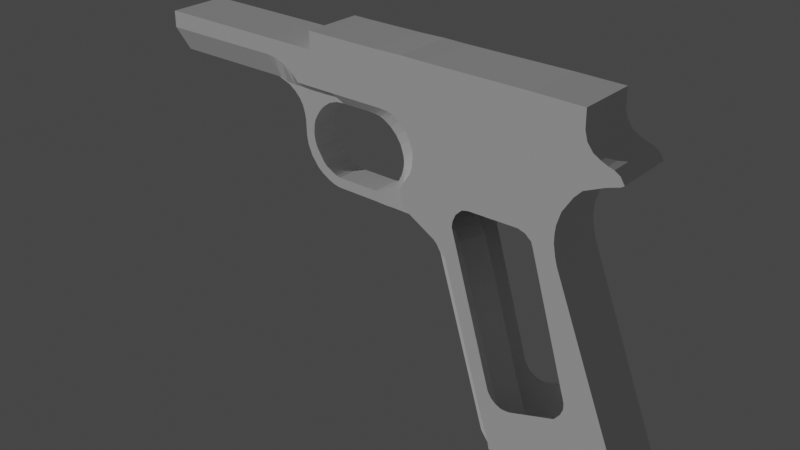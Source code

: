 # Source: 1911A1framesized.blend  (saved by Blender 2.82.7; exported with 4.5.12 LTS)
import bpy
from mathutils import Matrix  # noqa: F401  (used for matrix-valued properties, if any)

bpy.ops.wm.read_factory_settings(use_empty=True)
scene = bpy.context.scene
scene.name = 'Scene'

# ---- collections
col_collection = bpy.data.collections.new('Collection'); scene.collection.children.link(col_collection)

# ---- world
world_world = bpy.data.worlds.new('World'); scene.world = world_world
world_world.use_nodes = True; world_world.node_tree.nodes.clear()
_N = world_world.node_tree.nodes; _L = world_world.node_tree.links
n0 = _N.new('ShaderNodeOutputWorld'); n0.name = 'World Output'; n0.location = (300, 300)
n1 = _N.new('ShaderNodeBackground'); n1.name = 'Background'; n1.location = (10, 300)
n1.inputs[0].default_value = (0.05088, 0.05088, 0.05088, 1.0)
_L.new(n1.outputs[0], n0.inputs[0])
n0.is_active_output = True
world_world.color = (0.05088, 0.05088, 0.05088)
world_world.use_sun_shadow = False
world_world.sun_shadow_jitter_overblur = 0.0

# ---- lights
light_sun = bpy.data.lights.new('Sun', 'SUN')
light_sun.transmission_factor = 0.0
light_sun.energy = 1.0
light_sun.shadow_soft_size = 0.125

# ---- meshes
me_cube_001 = bpy.data.meshes.new('Cube.001')
me_cube_001.from_pydata([(-1.4, 0.7693, -1.4), (-2.77, 0.7693, 3.034), (-1.4, -0.7774, -1.4), (-2.77, -0.7774, 3.034), (1.998, 0.7693, -0.9206), (0.1038, 0.7693, 3.879), (1.998, -0.7774, -0.9206), (0.1038, -0.7774, 3.879), (-2.853, 0.7693, 3.312), (-2.853, -0.7774, 3.312), (0.05249, 0.7693, 4.075), (0.05249, -0.7774, 4.075), (-2.933, 0.7693, 3.618), (-2.933, -0.7774, 3.618), (-0.001128, 0.7693, 4.365), (-0.001128, -0.7774, 4.365), (-3.447, 0.7693, 3.812), (-3.447, -0.7774, 3.812), (-0.1123, 0.7693, 4.703), (-0.1123, -0.7774, 4.703), (-3.198, 0.7693, 4.173), (-3.198, -0.7774, 4.173), (-0.1963, 0.7693, 5.023), (-0.1963, -0.7774, 5.023), (-3.226, 0.7693, 4.422), (-3.226, -0.7774, 4.422), (-0.2383, 0.7693, 5.281), (-0.2383, -0.7774, 5.281), (-3.46, 0.7693, 4.645), (-3.46, -0.7774, 4.645), (-0.3721, 0.7693, 5.531), (-0.3721, -0.7774, 5.531), (-3.593, 0.7693, 5.076), (-3.593, -0.7774, 5.076), (-0.4919, 0.7693, 5.818), (-0.4919, -0.7774, 5.818), (-3.714, 0.7693, 5.275), (-3.714, -0.7774, 5.275), (-0.5504, 0.7693, 6.508), (-0.5504, -0.7774, 6.508), (0.001262, 0.7693, 4.596), (0.001262, -0.7774, 4.596), (0.02124, 0.7693, 4.786), (0.02124, -0.7774, 4.786), (0.1211, 0.7693, 5.12), (0.1211, -0.7774, 5.12), (0.3705, 0.7693, 5.514), (0.3705, -0.7774, 5.514), (0.5629, 0.7693, 5.719), (0.5629, -0.7774, 5.719), (1.069, 0.7693, 5.941), (1.069, -0.7774, 5.941), (0.722, 0.7693, 6.571), (0.722, -0.7774, 6.571), (1.162, 0.7693, 5.97), (1.162, -0.7774, 5.97), (0.9025, 0.7693, 6.464), (0.9025, -0.7774, 6.464), (1.275, 0.7693, 6.006), (1.275, -0.7774, 6.006), (1.067, 0.7693, 6.391), (1.067, -0.7774, 6.391), (1.373, 0.7693, 6.035), (1.373, -0.7774, 6.035), (1.209, 0.7693, 6.348), (1.209, -0.7774, 6.348), (-2.904, 0.7693, 3.221), (-2.904, -0.7774, 3.221), (-3.103, 0.7693, 3.412), (-3.103, -0.7774, 3.412), (-3.928, 0.7693, 3.888), (-3.928, -0.7774, 3.888), (-4.048, 0.7693, 4.058), (-4.048, -0.7774, 4.058), (-4.08, 0.7693, 4.316), (-4.08, -0.7774, 4.316), (-3.997, 0.7693, 4.515), (-3.997, -0.7774, 4.515), (-3.824, 0.7693, 4.773), (-3.824, -0.7774, 4.773), (-3.777, 0.7693, 4.854), (-3.777, -0.7774, 4.854), (-3.736, 0.7693, 5.009), (-3.736, -0.7774, 5.009), (-3.731, 0.7693, 5.388), (-3.731, -0.7774, 5.388), (-0.6774, 0.7693, 6.867), (-0.6774, -0.7774, 6.867), (0.5769, 0.7693, 6.764), (0.5769, -0.7774, 6.764), (-0.7199, -0.7774, 7.468), (-0.7199, 0.7693, 7.468), (0.5141, -0.7774, 7.005), (0.5141, 0.7693, 7.005), (-3.731, 0.7693, 5.388), (-3.731, -0.7774, 5.388), (-0.7147, -0.7774, 7.032), (-0.7147, 0.7693, 7.032), (-3.485, -0.7774, 7.052), (-3.485, 0.7693, 7.052), (-3.486, 0.7693, 7.016), (-3.486, -0.7774, 7.016), (-0.7153, 0.7693, 6.996), (-0.7153, -0.7774, 6.996), (0.5188, 0.7693, 6.975), (0.5188, -0.7774, 6.975), (-3.464, 0.7693, 7.262), (-3.464, -0.7774, 7.262), (-0.7182, 0.7693, 7.246), (-0.7182, -0.7774, 7.246), (0.509, 0.7693, 7.241), (0.509, -0.7774, 7.241), (-3.472, 0.7693, 7.461), (-3.472, -0.7774, 7.461), (0.5091, -0.7774, 7.259), (0.5091, 0.7693, 7.259), (-3.739, -0.7774, 7.27), (-3.739, 0.7693, 7.27), (-0.7177, -0.7774, 7.268), (-0.7177, 0.7693, 7.268), (-3.463, -0.7774, 7.298), (-3.463, 0.7693, 7.298), (-0.7191, 0.7693, 7.444), (-0.7191, -0.7774, 7.444), (-3.737, -0.7774, 6.593), (-3.737, 0.7693, 6.593), (0.5074, 0.7693, 7.426), (0.5074, -0.7774, 7.426), (0.5067, -0.7774, 7.445), (0.5067, 0.7693, 7.445), (-3.737, 0.7693, 7.238), (-3.737, -0.7774, 7.238), (-0.7199, -0.7774, 7.468), (-0.7199, 0.7693, 7.468), (-3.472, -0.7774, 7.482), (-3.472, 0.7693, 7.482), (0.5067, 0.7693, 7.445), (0.5067, -0.7774, 7.445), (-3.936, -0.7774, 5.806), (-3.936, 0.7693, 5.806), (-0.7199, 0.7693, 7.468), (-0.7199, -0.7774, 7.468), (0.5067, 0.7693, 7.445), (0.5067, -0.7774, 7.445), (1.455, 0.7693, 6.089), (1.455, -0.7774, 6.089), (1.35, 0.7693, 6.258), (1.35, -0.7774, 6.258), (-3.811, 0.7693, 5.613), (-3.811, -0.7774, 5.613), (-3.576, -0.7774, 7.185), (-3.576, 0.7693, 7.185), (-3.504, 0.7693, 6.599), (-3.504, -0.7774, 6.599), (-3.57, 0.7693, 7.262), (-3.57, -0.7774, 7.262), (-4.101, 0.7693, 5.967), (-4.101, -0.7774, 5.967), (-3.578, 0.7693, 7.463), (-3.578, -0.7774, 7.463), (-3.57, -0.7774, 7.299), (-3.57, 0.7693, 7.299), (-3.88, -0.7774, 7.177), (-3.88, 0.7693, 7.177), (-3.942, 0.7693, 6.59), (-3.942, -0.7774, 6.59), (-3.578, -0.7774, 7.484), (-3.578, 0.7693, 7.484), (-3.886, 0.7693, 7.268), (-3.886, -0.7774, 7.268), (-4.299, 0.7693, 6.09), (-4.299, -0.7774, 6.09), (-3.728, 0.7693, 7.467), (-3.728, -0.7774, 7.467), (-4.059, -0.7774, 7.267), (-4.059, 0.7693, 7.267), (-3.739, -0.7774, 7.306), (-3.739, 0.7693, 7.306), (-3.953, -0.7774, 7.016), (-3.953, 0.7693, 7.016), (-3.953, 0.7693, 7.051), (-3.953, -0.7774, 7.051), (-3.728, -0.7774, 7.488), (-3.728, 0.7693, 7.488), (-4.299, -0.7774, 6.09), (-4.299, 0.7693, 6.09), (-3.894, 0.7693, 7.471), (-3.894, -0.7774, 7.471), (-4.467, 0.7693, 7.298), (-4.467, -0.7774, 7.298), (-3.885, -0.7774, 7.304), (-3.885, 0.7693, 7.304), (-4.473, -0.7774, 7.469), (-4.473, 0.7693, 7.469), (-3.894, -0.7774, 7.492), (-3.894, 0.7693, 7.492), (-4.065, 0.7693, 7.475), (-4.065, -0.7774, 7.475), (-4.059, -0.7774, 7.304), (-4.059, 0.7693, 7.304), (-4.065, -0.7774, 7.496), (-4.065, 0.7693, 7.496), (-4.583, 0.7693, 6.148), (-4.583, -0.7774, 6.148), (-4.473, -0.7774, 7.042), (-4.473, 0.7693, 7.042), (-4.474, 0.7693, 7.007), (-4.474, -0.7774, 7.007), (-4.468, 0.7693, 7.261), (-4.468, -0.7774, 7.261), (-4.583, -0.7774, 6.148), (-4.583, 0.7693, 6.148), (-4.42, 0.7693, 6.13), (-4.42, -0.7774, 6.13), (-4.233, -0.7774, 7.265), (-4.233, 0.7693, 7.265), (-4.239, -0.7774, 7.01), (-4.239, 0.7693, 7.01), (-4.239, 0.7693, 7.045), (-4.239, -0.7774, 7.045), (-4.42, -0.7774, 6.13), (-4.42, 0.7693, 6.13), (-4.75, 0.7693, 6.152), (-4.75, -0.7774, 6.152), (-4.738, -0.7774, 7.257), (-4.738, 0.7693, 7.257), (-4.744, -0.7774, 7.003), (-4.744, 0.7693, 7.003), (-4.744, 0.7693, 7.038), (-4.744, -0.7774, 7.038), (-4.239, 0.7693, 7.472), (-4.239, -0.7774, 7.472), (-4.233, -0.7774, 7.301), (-4.233, 0.7693, 7.301), (-4.239, -0.7774, 7.493), (-4.239, 0.7693, 7.493), (-4.75, -0.7774, 6.152), (-4.75, 0.7693, 6.152), (-5.833, 0.7693, 7.3), (-5.833, -0.7774, 7.3), (-5.839, -0.7774, 7.472), (-5.839, 0.7693, 7.472), (-6.104, 0.7693, 7.302), (-6.104, -0.7774, 7.302), (-6.11, -0.7774, 7.473), (-6.11, 0.7693, 7.473), (-6.743, 0.7693, 7.311), (-6.743, -0.7774, 7.311), (-4.744, 0.7693, 7.465), (-4.744, -0.7774, 7.465), (-4.738, -0.7774, 7.294), (-4.738, 0.7693, 7.294), (-4.473, -0.7774, 7.49), (-4.473, 0.7693, 7.49), (-4.744, -0.7774, 7.486), (-4.744, 0.7693, 7.486), (-6.749, -0.7774, 7.482), (-6.749, 0.7693, 7.482), (-5.844, 0.7693, 6.159), (-5.844, -0.7774, 6.159), (-5.838, -0.7774, 7.045), (-5.838, 0.7693, 7.045), (-5.839, 0.7693, 7.009), (-5.839, -0.7774, 7.009), (-5.833, 0.7693, 7.264), (-5.833, -0.7774, 7.264), (-5.844, -0.7774, 6.159), (-5.844, 0.7693, 6.159), (-5.694, 0.7693, 6.158), (-5.694, -0.7774, 6.158), (-5.683, -0.7774, 7.263), (-5.683, 0.7693, 7.263), (-5.689, -0.7774, 7.008), (-5.689, 0.7693, 7.008), (-5.688, 0.7693, 7.044), (-5.688, -0.7774, 7.044), (-5.694, -0.7774, 6.158), (-5.694, 0.7693, 6.158), (-5.991, 0.7693, 6.16), (-5.991, -0.7774, 6.16), (-5.98, -0.7774, 7.265), (-5.98, 0.7693, 7.265), (-5.986, -0.7774, 7.01), (-5.986, 0.7693, 7.01), (-5.985, 0.7693, 7.046), (-5.985, -0.7774, 7.046), (-5.689, 0.7693, 7.471), (-5.689, -0.7774, 7.471), (-5.682, -0.7774, 7.3), (-5.682, 0.7693, 7.3), (-5.688, -0.7774, 7.492), (-5.688, 0.7693, 7.492), (-5.991, -0.7774, 6.16), (-5.991, 0.7693, 6.16), (-6.256, 0.7693, 6.162), (-6.256, -0.7774, 6.162), (-6.244, -0.7774, 7.267), (-6.244, 0.7693, 7.267), (-6.251, -0.7774, 7.012), (-6.251, 0.7693, 7.012), (-6.25, 0.7693, 7.047), (-6.25, -0.7774, 7.047), (-5.986, 0.7693, 7.473), (-5.986, -0.7774, 7.473), (-5.979, -0.7774, 7.301), (-5.979, 0.7693, 7.301), (-5.839, -0.7774, 7.493), (-5.839, 0.7693, 7.493), (-6.116, 0.7693, 6.161), (-6.116, -0.7774, 6.161), (-6.11, -0.7774, 7.046), (-6.11, 0.7693, 7.046), (-6.111, 0.7693, 7.011), (-6.111, -0.7774, 7.011), (-6.104, 0.7693, 7.266), (-6.104, -0.7774, 7.266), (-6.116, -0.7774, 6.161), (-6.116, 0.7693, 6.161), (-5.986, -0.7774, 7.494), (-5.986, 0.7693, 7.494), (-6.256, -0.7774, 6.162), (-6.256, 0.7693, 6.162), (-7.165, 0.7693, 6.167), (-7.165, -0.7774, 6.167), (-7.16, -0.7774, 7.017), (-7.16, 0.7693, 7.017), (-7.159, 0.7693, 7.053), (-7.159, -0.7774, 7.053), (-6.25, 0.7693, 7.474), (-6.25, -0.7774, 7.474), (-6.244, -0.7774, 7.303), (-6.244, 0.7693, 7.303), (-6.11, -0.7774, 7.494), (-6.11, 0.7693, 7.494), (-6.729, 0.7693, 6.164), (-6.729, -0.7774, 6.164), (-6.749, -0.7774, 7.055), (-6.749, 0.7693, 7.055), (-6.749, 0.7693, 7.019), (-6.749, -0.7774, 7.019), (-6.743, 0.7693, 7.274), (-6.743, -0.7774, 7.274), (-6.729, -0.7774, 6.164), (-6.729, 0.7693, 6.164), (-6.25, -0.7774, 7.495), (-6.25, 0.7693, 7.495), (-7.165, -0.7774, 6.167), (-7.165, 0.7693, 6.167), (-7.656, 0.7693, 6.531), (-7.656, -0.7774, 6.531), (-7.648, -0.7774, 7.021), (-7.648, 0.7693, 7.021), (-7.647, 0.7693, 7.056), (-7.647, -0.7774, 7.056), (-6.749, -0.7774, 7.503), (-6.749, 0.7693, 7.503), (-11.44, -0.7774, 7.056), (-11.44, 0.7693, 7.056), (-7.38, 0.7693, 6.382), (-7.38, -0.7774, 6.382), (-7.37, -0.7774, 7.054), (-7.37, 0.7693, 7.054), (-7.371, 0.7693, 7.019), (-7.371, -0.7774, 7.019), (-7.38, -0.7774, 6.382), (-7.38, 0.7693, 6.382), (-7.656, -0.7774, 6.531), (-7.656, 0.7693, 6.531), (-8.14, 0.7693, 6.652), (-8.14, -0.7774, 6.652), (-8.134, -0.7774, 7.024), (-8.134, 0.7693, 7.024), (-8.133, 0.7693, 7.059), (-8.133, -0.7774, 7.059), (-11.44, -0.7774, 7.056), (-11.44, 0.7693, 7.056), (-7.92, 0.7693, 6.625), (-7.92, -0.7774, 6.625), (-7.924, -0.7774, 7.058), (-7.924, 0.7693, 7.058), (-7.925, 0.7693, 7.022), (-7.925, -0.7774, 7.022), (-7.92, -0.7774, 6.625), (-7.92, 0.7693, 6.625), (-8.14, -0.7774, 6.652), (-8.14, 0.7693, 6.652), (-11.43, 0.7693, 7.092), (-11.43, -0.7774, 7.092), (-11.44, -0.7774, 6.664), (-11.44, 0.7693, 6.664), (-11.44, 0.7693, 6.664), (-11.44, -0.7774, 6.664), (-11.43, -0.7774, 7.092), (-11.43, 0.7693, 7.092), (-11.44, 0.7693, 7.056), (-11.44, -0.7774, 7.056), (-11.44, -0.7774, 6.664), (-11.44, 0.7693, 6.664), (-11.43, 0.7693, 7.092), (-11.43, -0.7774, 7.092), (-3.208, 0.3676, 2.877), (-1.874, 0.3676, -1.506), (-3.372, 0.7693, 6.474), (-3.731, 0.7693, 5.388), (-3.731, -0.7774, 5.388), (-3.372, -0.7774, 6.474), (-1.874, -0.3756, -1.506), (-3.208, -0.3756, 2.877), (-4.305, 0.3676, 4.96), (-4.305, -0.3756, 4.96), (-3.393, 0.3676, 3.165), (-3.393, -0.3756, 3.165), (-3.624, 0.3676, 3.37), (-3.624, -0.3756, 3.37), (-4.021, 0.3676, 3.655), (-4.021, -0.3756, 3.655), (-4.235, 0.3676, 3.913), (-4.235, -0.3756, 3.913), (-4.308, 0.3676, 4.156), (-4.308, -0.3756, 4.156), (-4.313, 0.3676, 4.299), (-4.313, -0.3756, 4.299), (-4.274, 0.3676, 4.452), (-4.274, -0.3756, 4.452), (-4.298, 0.3676, 4.715), (-4.298, -0.3756, 4.715), (-4.291, 0.3676, 4.826), (-4.291, -0.3756, 4.826), (-4.339, 0.3676, 5.073), (-4.339, -0.3756, 5.073), (-4.339, 0.3676, 5.073), (-4.339, -0.3756, 5.073), (-4.519, -0.3756, 5.419), (-4.519, 0.3676, 5.419), (-4.519, -0.3756, 5.419), (-4.519, 0.3676, 5.419), (-4.392, 0.3676, 5.226), (-4.392, -0.3756, 5.226), (-4.392, 0.3676, 5.226), (-4.392, -0.3756, 5.226), (-4.677, 0.3676, 5.575), (-4.677, -0.3756, 5.575), (-4.677, 0.3676, 5.575), (-4.677, -0.3756, 5.575), (-4.858, 0.3676, 5.692), (-4.858, -0.3756, 5.692), (-4.858, -0.3756, 5.692), (-4.858, 0.3676, 5.692), (-4.858, -0.3756, 5.692), (-4.858, 0.3676, 5.692), (-5.157, 0.3676, 5.781), (-5.157, -0.3756, 5.781), (-5.157, 0.3676, 5.781), (-5.157, -0.3756, 5.781), (-5.157, -0.3756, 5.781), (-5.157, 0.3676, 5.781), (-4.992, 0.3676, 5.753), (-4.992, -0.3756, 5.753), (-4.992, -0.3756, 5.753), (-4.992, 0.3676, 5.753), (-4.992, -0.3756, 5.753), (-4.992, 0.3676, 5.753), (-5.324, 0.3676, 5.788), (-5.324, -0.3756, 5.788), (-5.324, -0.3756, 5.788), (-5.324, 0.3676, 5.788), (-5.324, -0.3756, 5.788), (-5.324, 0.3676, 5.788), (-5.842, 0.3676, 5.789), (-5.842, -0.3756, 5.789), (-5.842, 0.3676, 5.789), (-5.842, -0.3756, 5.789), (-5.842, -0.3756, 5.789), (-5.842, 0.3676, 5.789), (-5.692, 0.3676, 5.788), (-5.692, -0.3756, 5.788), (-5.692, -0.3756, 5.788), (-5.692, 0.3676, 5.788), (-5.692, -0.3756, 5.788), (-5.692, 0.3676, 5.788), (-5.989, 0.3676, 5.79), (-5.989, -0.3756, 5.79), (-5.989, -0.3756, 5.79), (-5.989, 0.3676, 5.79), (-5.989, -0.3756, 5.79), (-5.989, 0.3676, 5.79), (-6.339, 0.3676, 5.895), (-6.339, -0.3756, 5.895), (-6.339, -0.3756, 5.895), (-6.339, 0.3676, 5.895), (-6.114, 0.3676, 5.79), (-6.114, -0.3756, 5.79), (-6.114, 0.3676, 5.79), (-6.114, -0.3756, 5.79), (-6.114, -0.3756, 5.79), (-6.114, 0.3676, 5.79), (-6.339, -0.3756, 5.895), (-6.339, 0.3676, 5.895), (-7.166, 0.3676, 5.879), (-7.166, -0.3756, 5.879), (-7.166, -0.3756, 5.879), (-7.166, 0.3676, 5.879), (-6.735, 0.3676, 5.879), (-6.735, -0.3756, 5.879), (-6.735, 0.3676, 5.879), (-6.735, -0.3756, 5.879), (-6.735, -0.3756, 5.879), (-6.735, 0.3676, 5.879), (-7.166, -0.3756, 5.879), (-7.166, 0.3676, 5.879), (-7.652, 0.3676, 5.889), (-7.652, -0.3756, 5.889), (-7.652, -0.3756, 5.889), (-7.652, 0.3676, 5.889), (-7.392, 0.3676, 5.89), (-7.392, -0.3756, 5.89), (-7.392, 0.3676, 5.89), (-7.392, -0.3756, 5.89), (-7.392, -0.3756, 5.89), (-7.392, 0.3676, 5.89), (-7.652, -0.3756, 5.889), (-7.652, 0.3676, 5.889), (-8.135, 0.3676, 5.983), (-8.135, -0.3756, 5.983), (-8.135, -0.3756, 5.983), (-8.135, 0.3676, 5.983), (-7.929, 0.3676, 5.903), (-7.929, -0.3756, 5.903), (-7.929, 0.3676, 5.903), (-7.929, -0.3756, 5.903), (-7.929, -0.3756, 5.903), (-7.929, 0.3676, 5.903), (-8.135, -0.3756, 5.983), (-8.135, 0.3676, 5.983), (-11.44, -0.3756, 5.995), (-11.44, 0.3676, 5.995), (-11.44, 0.3676, 5.995), (-11.44, -0.3756, 5.995), (-11.44, 0.3676, 5.995), (-11.44, -0.3756, 5.995), (-11.44, -0.3756, 5.995), (-11.44, 0.3676, 5.995), (-4.339, 0.3676, 5.073), (-4.339, -0.3756, 5.073), (-1.386, 0.7693, -1.48), (-1.386, -0.7774, -1.48), (1.977, 0.7693, -1.013), (1.977, -0.7774, -1.013), (-1.732, 0.3676, -1.487), (-1.732, -0.3756, -1.487), (-1.368, 0.7693, -1.58), (-1.368, -0.7774, -1.58), (1.906, 0.7693, -1.11), (1.906, -0.7774, -1.11), (-1.672, 0.3676, -1.628), (-1.672, -0.3756, -1.628), (-3.624, 0.3676, 3.37), (-3.624, -0.3756, 3.37), (-4.021, 0.3676, 3.655), (-4.021, -0.3756, 3.655), (-4.235, 0.3676, 3.913), (-4.235, -0.3756, 3.913), (-4.308, 0.3676, 4.156), (-4.308, -0.3756, 4.156), (-4.313, 0.3676, 4.299), (-4.313, -0.3756, 4.299), (-4.274, 0.3676, 4.452), (-4.274, -0.3756, 4.452), (-4.298, 0.3676, 4.715), (-4.298, -0.3756, 4.715), (-3.863, 0.3676, 3.489), (-3.863, -0.3756, 3.489), (-4.15, 0.3676, 3.658), (-4.15, -0.3756, 3.658), (-4.474, -0.3756, 4.091), (-4.474, 0.3676, 4.091), (-4.25, -0.3756, 3.661), (-4.25, 0.3676, 3.661), (-4.038, -0.3756, 3.56), (-4.038, 0.3676, 3.56), (-4.413, 0.3676, 4.168), (-4.413, -0.3756, 4.168), (-4.354, 0.3676, 4.5), (-4.354, -0.3756, 4.5), (-4.462, 0.3676, 4.274), (-4.462, -0.3756, 4.274), (-4.585, -0.3756, 3.98), (-4.585, 0.3676, 3.98), (-4.412, -0.3756, 3.648), (-4.412, 0.3676, 3.648), (-4.227, -0.3756, 3.563), (-4.227, 0.3676, 3.563), (-4.56, 0.3676, 4.152), (-4.56, -0.3756, 4.152), (-4.759, -0.3756, 3.868), (-4.759, 0.3676, 3.868), (-4.73, -0.3756, 3.651), (-4.73, 0.3676, 3.651), (-4.587, -0.3756, 3.569), (-4.587, 0.3676, 3.569), (-4.702, 0.3676, 4.022), (-4.702, -0.3756, 4.022), (-4.896, -0.3756, 3.784), (-4.896, 0.3676, 3.784), (-4.855, -0.3756, 3.647), (-4.855, 0.3676, 3.647), (-4.832, -0.3756, 3.562), (-4.832, 0.3676, 3.562), (-4.905, 0.3676, 3.895), (-4.905, -0.3756, 3.895), (-5.09, -0.3756, 3.756), (-5.09, 0.3676, 3.756), (-5.088, -0.3756, 3.658), (-5.088, 0.3676, 3.658), (-5.11, -0.3756, 3.575), (-5.11, 0.3676, 3.575), (-5.152, 0.3676, 3.842), (-5.152, -0.3756, 3.842), (-6.292, -0.3756, 3.755), (-6.292, 0.3676, 3.755), (-6.274, -0.3756, 3.667), (-6.274, 0.3676, 3.667), (-6.273, -0.3756, 3.585), (-6.273, 0.3676, 3.585), (-6.293, 0.3676, 3.848), (-6.293, -0.3756, 3.848), (-6.4, -0.3756, 3.778), (-6.4, 0.3676, 3.778), (-6.389, -0.3756, 3.683), (-6.389, 0.3676, 3.683), (-6.363, -0.3756, 3.594), (-6.363, 0.3676, 3.594), (-6.402, 0.3676, 3.873), (-6.402, -0.3756, 3.873), (-6.489, -0.3756, 3.814), (-6.489, 0.3676, 3.814), (-6.476, -0.3756, 3.715), (-6.476, 0.3676, 3.715), (-6.493, -0.3756, 3.625), (-6.493, 0.3676, 3.625), (-6.484, 0.3676, 3.909), (-6.484, -0.3756, 3.909), (-6.603, -0.3756, 3.875), (-6.603, 0.3676, 3.875), (-6.602, -0.3756, 3.765), (-6.602, 0.3676, 3.765), (-6.635, -0.3756, 3.685), (-6.635, 0.3676, 3.685), (-6.594, 0.3676, 3.968), (-6.594, -0.3756, 3.968), (-6.603, -0.3756, 3.875), (-6.603, 0.3676, 3.875), (-6.602, -0.3756, 3.765), (-6.602, 0.3676, 3.765), (-6.635, -0.3756, 3.685), (-6.635, 0.3676, 3.685), (-6.594, 0.3676, 3.968), (-6.594, -0.3756, 3.968), (-6.745, -0.3756, 3.958), (-6.745, 0.3676, 3.958), (-6.775, -0.3756, 3.862), (-6.775, 0.3676, 3.862), (-6.84, -0.3756, 3.8), (-6.84, 0.3676, 3.8), (-6.709, 0.3676, 4.029), (-6.709, -0.3756, 4.029), (-6.877, -0.3756, 4.068), (-6.877, 0.3676, 4.068), (-6.942, -0.3756, 3.997), (-6.942, 0.3676, 3.997), (-6.998, -0.3756, 3.93), (-6.998, 0.3676, 3.93), (-6.804, 0.3676, 4.124), (-6.804, -0.3756, 4.124), (-7.072, -0.3756, 4.344), (-7.072, 0.3676, 4.344), (-7.122, -0.3756, 4.238), (-7.122, 0.3676, 4.238), (-7.188, -0.3756, 4.18), (-7.188, 0.3676, 4.18), (-7.01, 0.3676, 4.445), (-7.01, -0.3756, 4.445), (-7.138, -0.3756, 4.52), (-7.138, 0.3676, 4.52), (-7.208, -0.3756, 4.443), (-7.208, 0.3676, 4.443), (-7.3, -0.3756, 4.437), (-7.3, 0.3676, 4.437), (-7.066, 0.3676, 4.591), (-7.066, -0.3756, 4.591), (-7.181, -0.3756, 4.785), (-7.181, 0.3676, 4.785), (-7.263, -0.3756, 4.705), (-7.263, 0.3676, 4.705), (-7.341, -0.3756, 4.662), (-7.341, 0.3676, 4.662), (-7.095, 0.3676, 4.775), (-7.095, -0.3756, 4.775), (-7.15, -0.3756, 5.084), (-7.15, 0.3676, 5.084), (-7.259, -0.3756, 5.066), (-7.259, 0.3676, 5.066), (-7.356, -0.3756, 5.088), (-7.356, 0.3676, 5.088), (-7.08, 0.3676, 4.997), (-7.08, -0.3756, 4.997), (-7.099, -0.3756, 5.227), (-7.099, 0.3676, 5.227), (-7.272, -0.3756, 5.186), (-7.272, 0.3676, 5.186), (-7.385, -0.3756, 5.248), (-7.385, 0.3676, 5.248), (-7.045, 0.3676, 5.144), (-7.045, -0.3756, 5.144), (-7.051, -0.3756, 5.331), (-7.051, 0.3676, 5.331), (-7.296, -0.3756, 5.298), (-7.296, 0.3676, 5.298), (-7.438, -0.3756, 5.42), (-7.438, 0.3676, 5.42), (-6.947, 0.3676, 5.319), (-6.947, -0.3756, 5.319), (-6.945, -0.3756, 5.483), (-6.945, 0.3676, 5.483), (-7.339, -0.3756, 5.423), (-7.339, 0.3676, 5.423), (-7.531, -0.3756, 5.577), (-7.531, 0.3676, 5.577), (-6.854, 0.3676, 5.452), (-6.854, -0.3756, 5.452), (-6.807, -0.3756, 5.629), (-6.807, 0.3676, 5.629), (-7.419, -0.3756, 5.577), (-7.419, 0.3676, 5.577), (-7.686, -0.3756, 5.737), (-7.686, 0.3676, 5.737), (-6.739, 0.3676, 5.57), (-6.739, -0.3756, 5.57), (-6.647, -0.3756, 5.749), (-6.647, 0.3676, 5.749), (-7.498, -0.3756, 5.694), (-7.498, 0.3676, 5.694), (-7.811, -0.3756, 5.82), (-7.811, 0.3676, 5.82), (-6.551, 0.3676, 5.7), (-6.551, -0.3756, 5.7), (-6.47, -0.3756, 5.834), (-6.47, 0.3676, 5.834), (-7.646, -0.3756, 5.833), (-7.646, 0.3676, 5.833), (-7.852, -0.3756, 5.854), (-7.852, 0.3676, 5.854), (-6.331, 0.3676, 5.777), (-6.331, -0.3756, 5.777), (-6.283, -0.3756, 5.893), (-6.283, 0.3676, 5.893), (-7.754, -0.3756, 5.91), (-7.754, 0.3676, 5.91), (-8.239, -0.3756, 5.992), (-8.239, 0.3676, 5.992), (-5.894, 0.3676, 5.801), (-5.894, -0.3756, 5.801), (1.998, 0.7693, -0.9206), (0.1038, 0.7693, 3.879), (1.485, 0.7693, 0.3653), (1.485, -0.7774, 0.3654), (-1.667, 0.7693, -0.6165), (-1.667, -0.7774, -0.6165), (-2.467, -0.7774, 3.414), (-0.4521, -0.7774, 3.942), (-2.587, -0.7774, 4.03), (-1.156, -0.7774, 4.419), (-2.388, -0.7774, 3.146), (-0.3905, -0.7774, 3.734), (-2.556, -0.7774, 3.714), (-0.5437, -0.7774, 4.226), (-0.4974, -0.7774, 4.096), (-1.474, -0.7774, 0.05739), (0.5288, -0.7774, 0.6201), (0.5288, -0.7774, 0.4546), (0.4571, -0.7774, 0.2836), (0.3136, -0.7774, 0.1015), (-0.8671, -0.7774, -0.2792), (-1.066, -0.7774, -0.2902), (-1.237, -0.7774, -0.224), (-1.369, -0.7774, -0.1136), (-2.506, -0.7774, 4.217), (-2.346, -0.7774, 4.372), (-2.18, -0.7774, 4.41), (-2.605, -0.7774, 3.881), (-0.8891, -0.7774, 4.422), (-0.7016, -0.7774, 4.361), (-2.556, 0.7693, 3.714), (-2.467, 0.7693, 3.414), (-2.388, 0.7693, 3.146), (-1.156, 0.7693, 4.419), (-2.587, 0.7693, 4.03), (-1.474, 0.7693, 0.05736), (-1.369, 0.7693, -0.1138), (-1.236, 0.7693, -0.2241), (-1.066, 0.7693, -0.2904), (-0.8671, 0.7693, -0.2792), (0.3138, 0.7693, 0.1019), (-2.18, 0.7693, 4.41), (-2.346, 0.7693, 4.371), (-2.506, 0.7693, 4.218), (-0.8888, 0.7693, 4.421), (-2.605, 0.7693, 3.881), (-0.5437, 0.7693, 4.226), (-0.3905, 0.7693, 3.734), (-0.4521, 0.7693, 3.942), (0.4573, 0.7693, 0.2839), (0.5289, 0.7693, 0.4547), (0.5289, 0.7693, 0.62), (-0.4975, 0.7693, 4.096), (-0.7017, 0.7693, 4.361)], [(96, 97), (574, 575), (4, 762), (5, 763), (765, 767)], [(2, 767, 3, 772, 777, 785, 784, 783, 782, 781, 780, 779, 778, 773, 7, 765, 6), (6, 765, 7, 5, 764, 4), (0, 401, 548, 544), (7, 773, 769, 11), (10, 11, 15, 14), (5, 7, 11, 10), (13, 9, 69, 71), (1, 794, 793, 8), (33, 29, 79, 81), (1, 8, 68, 66), (8, 793, 792, 12), (11, 769, 776, 775, 15), (16, 796, 805, 804, 803, 795, 18, 22, 20), (12, 792, 807, 796, 16), (15, 775, 791, 790, 771, 19), (26, 22, 44, 46), (18, 14, 40, 42), (19, 771, 788, 787, 786, 770, 17, 21, 23), (30, 26, 46, 48), (16, 20, 74, 72), (24, 26, 30, 28), (8, 12, 70, 68), (20, 22, 26, 24), (23, 21, 25, 27), (31, 29, 33, 35), (27, 25, 29, 31), (23, 27, 47, 45), (17, 13, 71, 73), (53, 39, 87, 89), (22, 18, 42, 44), (12, 16, 72, 70), (28, 30, 34, 32), (36, 38, 86, 84), (32, 34, 38, 36), (35, 33, 37, 39), (40, 41, 43, 42), (44, 45, 47, 46), (42, 43, 45, 44), (46, 47, 49, 48), (51, 53, 57, 55), (48, 49, 51, 50), (15, 19, 43, 41), (35, 39, 53, 51), (31, 35, 51, 49), (19, 23, 45, 43), (38, 34, 50, 52), (34, 30, 48, 50), (14, 15, 41, 40), (27, 31, 49, 47), (55, 57, 61, 59), (50, 51, 55, 54), (52, 50, 54, 56), (53, 52, 56, 57), (60, 58, 62, 64), (54, 55, 59, 58), (56, 54, 58, 60), (57, 56, 60, 61), (64, 62, 144, 146), (61, 60, 64, 65), (59, 61, 65, 63), (58, 59, 63, 62), (21, 17, 73, 75), (24, 28, 78, 76), (20, 24, 76, 74), (29, 25, 77, 79), (25, 21, 75, 77), (32, 36, 82, 80), (28, 32, 80, 78), (37, 33, 81, 83), (9, 3, 67, 69), (136, 137, 143, 142), (132, 134, 135, 133), (39, 37, 85, 87), (52, 53, 89, 88), (38, 52, 88, 86), (129, 128, 137, 136), (86, 88, 104, 102), (87, 85, 405, 101, 103), (84, 86, 102, 100, 402), (89, 87, 103, 105), (88, 89, 105, 104), (102, 104, 93, 97), (134, 135, 167, 166), (103, 101, 98, 96), (100, 102, 97, 99), (105, 103, 96, 92), (121, 106, 154, 161), (99, 100, 152, 151), (104, 105, 92, 93), (99, 97, 108, 106), (96, 98, 107, 109), (98, 107, 155, 150), (97, 93, 110, 108), (93, 92, 111, 110), (107, 120, 160, 155), (92, 96, 109, 111), (110, 111, 114, 115), (101, 98, 150, 153), (108, 110, 115, 119), (109, 107, 120, 118), (106, 108, 119, 121), (85, 405, 101, 153, 149), (111, 109, 118, 114), (100, 402, 84, 148, 152), (118, 120, 113, 123), (113, 134, 166, 159), (119, 115, 126, 122), (135, 112, 158, 167), (115, 114, 127, 126), (112, 121, 161, 158), (121, 119, 122, 112), (114, 118, 123, 127), (126, 127, 128, 129), (123, 113, 134, 132), (106, 99, 151, 154), (112, 122, 133, 135), (127, 123, 132, 128), (122, 126, 129, 133), (132, 133, 91, 90), (128, 132, 90, 137), (133, 129, 136, 91), (141, 140, 142, 143), (120, 113, 159, 160), (91, 136, 142, 140), (90, 91, 140, 141), (137, 90, 141, 143), (144, 145, 147, 146), (65, 64, 146, 147), (63, 65, 147, 145), (62, 63, 145, 144), (155, 160, 176, 116), (149, 153, 124, 138), (166, 167, 183, 182), (167, 158, 172, 183), (158, 161, 177, 172), (160, 159, 173, 176), (151, 152, 125, 130), (154, 151, 130, 117), (152, 148, 139, 125), (159, 166, 182, 173), (161, 154, 117, 177), (153, 150, 131, 124), (150, 155, 116, 131), (183, 172, 186, 195), (130, 125, 164, 163), (125, 139, 156, 164), (172, 177, 191, 186), (176, 173, 187, 190), (117, 130, 163, 168), (173, 182, 194, 187), (177, 117, 168, 191), (131, 116, 169, 162), (116, 176, 190, 169), (138, 124, 165, 157), (182, 183, 195, 194), (124, 131, 162, 165), (162, 169, 174, 181), (164, 156, 185, 179), (169, 190, 198, 174), (157, 165, 178, 184), (194, 195, 201, 200), (163, 164, 179, 180), (195, 186, 196, 201), (165, 162, 181, 178), (186, 191, 199, 196), (190, 187, 197, 198), (168, 163, 180, 175), (187, 194, 200, 197), (191, 168, 175, 199), (180, 179, 217, 218), (198, 197, 231, 232), (199, 175, 215, 233), (184, 178, 216, 220), (197, 200, 234, 231), (174, 198, 232, 214), (175, 180, 218, 215), (179, 185, 221, 217), (181, 174, 214, 219), (200, 201, 235, 234), (178, 181, 219, 216), (201, 196, 230, 235), (196, 199, 233, 230), (391, 395, 374, 396), (393, 394, 375, 386), (395, 392, 387, 374), (389, 388, 356, 357), (397, 389, 357, 375), (235, 230, 193, 253), (230, 233, 188, 193), (217, 221, 202, 206), (232, 231, 192, 189), (233, 215, 208, 188), (231, 234, 252, 192), (214, 232, 189, 209), (216, 219, 204, 207), (215, 218, 205, 208), (220, 216, 207, 203), (218, 217, 206, 205), (219, 214, 209, 204), (234, 235, 253, 252), (189, 192, 249, 250), (253, 193, 248, 255), (192, 252, 254, 249), (188, 208, 225, 251), (193, 188, 251, 248), (205, 206, 227, 228), (203, 207, 226, 236), (207, 204, 229, 226), (79, 77, 421, 423), (204, 209, 224, 229), (76, 78, 422, 420), (36, 84, 428, 408), (208, 205, 228, 225), (206, 202, 237, 227), (209, 189, 250, 224), (252, 253, 255, 254), (95, 404, 543, 431), (227, 237, 277, 273), (249, 254, 290, 287), (84, 403, 542, 428), (77, 75, 419, 421), (224, 250, 288, 270), (226, 229, 275, 272), (266, 279, 481, 472), (74, 76, 420, 418), (225, 228, 274, 271), (228, 227, 273, 274), (254, 255, 291, 290), (236, 226, 272, 276), (229, 224, 270, 275), (255, 248, 286, 291), (248, 251, 289, 286), (250, 249, 287, 288), (278, 267, 473, 480), (251, 225, 271, 289), (291, 286, 241, 307), (94, 95, 431, 430), (286, 289, 238, 241), (273, 277, 258, 262), (288, 287, 240, 239), (289, 271, 264, 238), (342, 323, 499, 506), (279, 316, 494, 481), (287, 290, 306, 240), (270, 288, 239, 265), (322, 343, 507, 498), (272, 275, 260, 263), (271, 274, 261, 264), (276, 272, 263, 259), (274, 273, 262, 261), (275, 270, 265, 260), (290, 291, 307, 306), (75, 73, 417, 419), (317, 278, 480, 495), (238, 264, 281, 305), (239, 240, 303, 304), (261, 262, 283, 284), (259, 263, 282, 292), (260, 265, 280, 285), (263, 260, 285, 282), (241, 238, 305, 302), (382, 369, 523, 530), (264, 261, 284, 281), (72, 74, 418, 416), (404, 85, 429, 543), (265, 239, 304, 280), (240, 306, 318, 303), (306, 307, 319, 318), (262, 258, 293, 283), (307, 241, 302, 319), (1, 66, 410, 400), (368, 383, 531, 522), (403, 94, 430, 542), (280, 304, 243, 315), (282, 285, 310, 313), (73, 71, 415, 417), (37, 83, 427, 409), (281, 284, 311, 314), (284, 283, 312, 311), (318, 319, 333, 332), (292, 282, 313, 309), (285, 280, 315, 310), (319, 302, 245, 333), (302, 305, 242, 245), (304, 303, 244, 243), (70, 72, 416, 414), (305, 281, 314, 242), (283, 293, 308, 312), (303, 318, 332, 244), (244, 332, 344, 329), (312, 308, 321, 299), (314, 311, 300, 297), (82, 36, 408, 426), (310, 315, 296, 301), (315, 243, 330, 296), (171, 213, 457, 445), (242, 314, 297, 331), (243, 244, 329, 330), (311, 312, 299, 300), (309, 313, 298, 320), (313, 310, 301, 298), (349, 382, 530, 511), (245, 242, 331, 328), (71, 69, 413, 415), (333, 245, 328, 345), (3, 767, 2, 406, 407), (332, 333, 345, 344), (330, 329, 256, 247), (301, 296, 341, 336), (329, 344, 354, 256), (212, 170, 444, 456), (331, 297, 340, 246), (320, 298, 339, 335), (354, 344, 345, 355), (383, 348, 510, 531), (296, 330, 247, 341), (298, 301, 336, 339), (269, 266, 472, 475), (213, 210, 454, 457), (299, 321, 334, 338), (297, 300, 337, 340), (345, 328, 257, 355), (300, 299, 338, 337), (328, 331, 246, 257), (68, 70, 414, 412), (267, 268, 474, 473), (211, 212, 456, 455), (0, 766, 1, 400, 401), (338, 334, 347, 325), (4, 0, 544, 546), (66, 68, 412, 410), (337, 338, 325, 326), (335, 339, 324, 346), (339, 336, 327, 324), (67, 3, 407, 411), (69, 67, 411, 413), (346, 324, 363, 359), (388, 389, 535, 534), (325, 347, 358, 362), (223, 269, 475, 463), (324, 327, 360, 363), (326, 325, 362, 361), (210, 223, 463, 454), (361, 362, 351, 352), (359, 363, 350, 366), (363, 360, 353, 350), (268, 222, 462, 474), (222, 211, 455, 462), (389, 397, 541, 535), (362, 358, 367, 351), (316, 295, 487, 494), (323, 364, 518, 499), (83, 81, 425, 427), (396, 388, 534, 540), (366, 350, 381, 377), (294, 317, 495, 486), (365, 322, 498, 519), (350, 353, 378, 381), (351, 367, 376, 380), (80, 82, 426, 424), (352, 351, 380, 379), (170, 171, 445, 444), (364, 349, 511, 518), (379, 380, 371, 372), (377, 381, 370, 384), (381, 378, 373, 370), (369, 396, 540, 523), (348, 365, 519, 510), (78, 80, 424, 422), (380, 376, 385, 371), (397, 368, 522, 541), (370, 373, 392, 395), (81, 79, 423, 425), (372, 371, 394, 393), (85, 37, 409, 429), (384, 370, 395, 391), (295, 342, 506, 487), (343, 294, 486, 507), (371, 385, 390, 394), (394, 390, 397, 375), (388, 396, 374, 356), (356, 374, 387, 399), (375, 357, 398, 386), (357, 356, 399, 398), (355, 257, 246, 340, 337, 336, 341, 247, 256, 354), (393, 386, 398, 399, 387, 392, 336, 337), (326, 361, 352, 379, 372, 398, 337), (336, 399, 373, 378, 353, 360, 327), (401, 400, 407, 406), (407, 400, 410, 411), (411, 410, 412, 413), (415, 413, 557, 559), (425, 423, 567, 569), (412, 414, 558, 556), (419, 417, 561, 563), (424, 425, 569, 568), (416, 418, 562, 560), (425, 424, 426, 427), (408, 409, 427, 426), (409, 408, 428, 429), (428, 542, 430, 438, 436), (429, 428, 436, 437), (431, 543, 429, 437, 439), (430, 431, 439, 438), (438, 439, 432, 433), (437, 436, 435, 434), (439, 437, 434, 432), (436, 438, 433, 435), (435, 433, 442, 440), (432, 434, 441, 443), (433, 432, 443, 442), (434, 435, 440, 441), (442, 443, 446, 447), (443, 441, 448, 446), (440, 442, 447, 449), (441, 440, 449, 448), (444, 445, 457, 456), (447, 446, 458, 459), (449, 447, 459, 461), (446, 448, 460, 458), (448, 449, 461, 460), (538, 539, 534, 535), (537, 536, 541, 540), (539, 537, 540, 534), (536, 538, 535, 541), (459, 458, 453, 452), (461, 459, 452, 450), (456, 457, 454, 455), (458, 460, 451, 453), (460, 461, 450, 451), (451, 450, 467, 466), (453, 451, 466, 464), (455, 454, 463, 462), (450, 452, 465, 467), (452, 453, 464, 465), (462, 463, 475, 474), (467, 465, 477, 479), (466, 467, 479, 478), (464, 466, 478, 476), (465, 464, 476, 477), (477, 476, 471, 470), (479, 477, 470, 468), (474, 475, 472, 473), (476, 478, 469, 471), (478, 479, 468, 469), (469, 468, 485, 484), (471, 469, 484, 482), (473, 472, 481, 480), (468, 470, 483, 485), (470, 471, 482, 483), (480, 481, 494, 495), (485, 483, 492, 490), (484, 485, 490, 491), (482, 484, 491, 493), (483, 482, 493, 492), (492, 493, 488, 489), (491, 490, 497, 496), (493, 491, 496, 488), (495, 494, 487, 486), (490, 492, 489, 497), (488, 496, 503, 505), (489, 488, 505, 504), (496, 497, 502, 503), (486, 487, 506, 507), (497, 489, 504, 502), (505, 503, 508, 500), (507, 506, 499, 498), (502, 504, 501, 509), (504, 505, 500, 501), (503, 502, 509, 508), (508, 509, 514, 515), (498, 499, 518, 519), (501, 500, 517, 516), (509, 501, 516, 514), (500, 508, 515, 517), (517, 515, 520, 512), (519, 518, 511, 510), (514, 516, 513, 521), (516, 517, 512, 513), (515, 514, 521, 520), (512, 520, 527, 529), (520, 521, 526, 527), (513, 512, 529, 528), (510, 511, 530, 531), (521, 513, 528, 526), (528, 529, 524, 525), (527, 526, 533, 532), (529, 527, 532, 524), (531, 530, 523, 522), (526, 528, 525, 533), (533, 525, 538, 536), (524, 532, 537, 539), (532, 533, 536, 537), (525, 524, 539, 538), (522, 523, 540, 541), (548, 549, 555, 554), (544, 548, 554, 550), (406, 2, 545, 549), (2, 6, 547, 545), (401, 406, 549, 548), (6, 4, 546, 547), (551, 553, 552, 550), (551, 550, 554, 555), (547, 546, 552, 553), (549, 545, 551, 555), (546, 544, 550, 552), (545, 547, 553, 551), (568, 569, 583, 582), (572, 580, 575, 577), (558, 560, 562, 564, 566, 580, 572), (557, 556, 570, 571), (581, 573, 576, 574), (570, 572, 577, 579), (422, 424, 568, 566), (418, 420, 564, 562), (421, 419, 563, 565), (414, 416, 560, 558), (413, 412, 556, 557), (417, 415, 559, 561), (420, 422, 566, 564), (423, 421, 565, 567), (582, 583, 585, 584), (583, 581, 574, 585), (587, 592, 600, 595), (576, 578, 590, 588), (559, 573, 581, 567, 565, 563, 561), (573, 571, 578, 576), (571, 570, 579, 578), (556, 558, 572, 570), (569, 567, 581, 583), (559, 557, 571, 573), (566, 568, 582, 580), (577, 575, 587, 589), (578, 579, 591, 590), (580, 582, 584, 575), (592, 593, 601, 600), (590, 591, 599, 598), (574, 576, 588, 586), (584, 585, 593, 592), (579, 577, 589, 591), (575, 584, 592, 587), (585, 574, 586, 593), (596, 598, 606, 604), (599, 597, 605, 607), (601, 594, 602, 609), (589, 587, 595, 597), (586, 588, 596, 594), (593, 586, 594, 601), (591, 589, 597, 599), (588, 590, 598, 596), (607, 605, 613, 615), (609, 602, 610, 617), (602, 604, 612, 610), (598, 599, 607, 606), (600, 601, 609, 608), (595, 600, 608, 603), (597, 595, 603, 605), (594, 596, 604, 602), (612, 614, 622, 620), (615, 613, 621, 623), (617, 610, 618, 625), (604, 606, 614, 612), (606, 607, 615, 614), (608, 609, 617, 616), (603, 608, 616, 611), (605, 603, 611, 613), (623, 621, 629, 631), (625, 618, 626, 633), (618, 620, 628, 626), (614, 615, 623, 622), (616, 617, 625, 624), (611, 616, 624, 619), (613, 611, 619, 621), (610, 612, 620, 618), (626, 628, 636, 634), (629, 627, 635, 637), (627, 632, 640, 635), (620, 622, 630, 628), (622, 623, 631, 630), (624, 625, 633, 632), (619, 624, 632, 627), (621, 619, 627, 629), (640, 641, 649, 648), (638, 639, 647, 646), (636, 638, 646, 644), (633, 626, 634, 641), (631, 629, 637, 639), (628, 630, 638, 636), (630, 631, 639, 638), (632, 633, 641, 640), (644, 646, 654, 652), (647, 645, 653, 655), (649, 642, 650, 657), (635, 640, 648, 643), (637, 635, 643, 645), (634, 636, 644, 642), (641, 634, 642, 649), (639, 637, 645, 647), (655, 653, 661, 663), (657, 650, 658, 665), (650, 652, 660, 658), (646, 647, 655, 654), (648, 649, 657, 656), (643, 648, 656, 651), (645, 643, 651, 653), (642, 644, 652, 650), (661, 659, 667, 669), (659, 664, 672, 667), (664, 665, 673, 672), (652, 654, 662, 660), (654, 655, 663, 662), (656, 657, 665, 664), (651, 656, 664, 659), (653, 651, 659, 661), (670, 671, 679, 678), (668, 670, 678, 676), (671, 669, 677, 679), (658, 660, 668, 666), (665, 658, 666, 673), (663, 661, 669, 671), (660, 662, 670, 668), (662, 663, 671, 670), (676, 678, 686, 684), (679, 677, 685, 687), (681, 674, 682, 689), (672, 673, 681, 680), (667, 672, 680, 675), (669, 667, 675, 677), (666, 668, 676, 674), (673, 666, 674, 681), (689, 682, 690, 697), (682, 684, 692, 690), (685, 683, 691, 693), (678, 679, 687, 686), (680, 681, 689, 688), (675, 680, 688, 683), (677, 675, 683, 685), (674, 676, 684, 682), (691, 696, 704, 699), (696, 697, 705, 704), (694, 695, 703, 702), (687, 685, 693, 695), (684, 686, 694, 692), (686, 687, 695, 694), (688, 689, 697, 696), (683, 688, 696, 691), (705, 698, 706, 713), (698, 700, 708, 706), (701, 699, 707, 709), (693, 691, 699, 701), (690, 692, 700, 698), (697, 690, 698, 705), (695, 693, 701, 703), (692, 694, 702, 700), (707, 712, 720, 715), (712, 713, 721, 720), (710, 711, 719, 718), (703, 701, 709, 711), (700, 702, 710, 708), (702, 703, 711, 710), (704, 705, 713, 712), (699, 704, 712, 707), (716, 718, 726, 724), (719, 717, 725, 727), (721, 714, 722, 729), (709, 707, 715, 717), (706, 708, 716, 714), (713, 706, 714, 721), (711, 709, 717, 719), (708, 710, 718, 716), (727, 725, 733, 735), (729, 722, 730, 737), (722, 724, 732, 730), (718, 719, 727, 726), (720, 721, 729, 728), (715, 720, 728, 723), (717, 715, 723, 725), (714, 716, 724, 722), (730, 732, 740, 738), (733, 731, 739, 741), (731, 736, 744, 739), (724, 726, 734, 732), (726, 727, 735, 734), (728, 729, 737, 736), (723, 728, 736, 731), (725, 723, 731, 733), (744, 745, 753, 752), (742, 743, 751, 750), (740, 742, 750, 748), (737, 730, 738, 745), (735, 733, 741, 743), (732, 734, 742, 740), (734, 735, 743, 742), (736, 737, 745, 744), (748, 750, 758, 756), (751, 749, 757, 759), (753, 746, 754, 761), (739, 744, 752, 747), (741, 739, 747, 749), (738, 740, 748, 746), (745, 738, 746, 753), (743, 741, 749, 751), (754, 755, 760, 761), (758, 759, 757, 756), (756, 757, 755, 754), (750, 751, 759, 758), (752, 753, 761, 760), (747, 752, 760, 755), (749, 747, 755, 757), (746, 748, 756, 754), (148, 403, 542, 438), (148, 438, 435, 139), (139, 435, 442, 156), (156, 442, 449, 185), (149, 404, 543, 439), (149, 138, 434, 439), (138, 157, 443, 434), (157, 184, 448, 443), (774, 768, 9, 13), (768, 772, 3, 9), (770, 789, 774, 13, 17), (795, 806, 815, 808, 14, 18), (808, 814, 810, 10, 14), (810, 809, 5, 10), (1, 766, 764, 763, 809, 813, 812, 811, 802, 801, 800, 799, 798, 797, 794), (766, 0, 762, 764)])
_uv = me_cube_001.uv_layers.new(name='UVMap')
_uv.uv.foreach_set('vector', [0.375, 0.25, 0.5, 0.25, 0.625, 0.25, 0.625, 0.2832, 0.5072, 0.2791, 0.4957, 0.2827, 0.4833, 0.2897, 0.4704, 0.3004, 0.4625, 0.3149, 0.4646, 0.4087, 0.4758, 0.4239, 0.4864, 0.4336, 0.4959, 0.4381, 0.625, 0.457, 0.625, 0.5, 0.5, 0.5, 0.375, 0.5, 0.375, 0.5, 0.5, 0.5, 0.625, 0.5, 0.625, 0.75, 0.5, 0.75, 0.375, 0.75, 0.375, 1.0, 0.375, 1.0, 0.375, 1.0, 0.375, 1.0, 0.625, 0.5, 0.625, 0.457, 0.625, 0.4566, 0.625, 0.5, 0.625, 0.75, 0.625, 0.5, 0.625, 0.5, 0.625, 0.75, 0.625, 0.75, 0.625, 0.5, 0.625, 0.5, 0.625, 0.75, 0.625, 0.25, 0.625, 0.25, 0.625, 0.25, 0.625, 0.25, 0.625, 1.0, 0.625, 0.9668, 0.625, 0.9668, 0.625, 1.0, 0.625, 0.25, 0.625, 0.25, 0.625, 0.25, 0.625, 0.25, 0.625, 1.0, 0.625, 1.0, 0.625, 1.0, 0.625, 1.0, 0.625, 1.0, 0.625, 0.9668, 0.625, 0.9678, 0.625, 1.0, 0.625, 0.5, 0.625, 0.4566, 0.625, 0.4554, 0.625, 0.4537, 0.625, 0.5, 0.625, 1.0, 0.625, 0.9555, 0.625, 0.944, 0.625, 0.9277, 0.625, 0.9143, 0.625, 0.8367, 0.625, 0.75, 0.625, 0.75, 0.625, 1.0, 0.625, 1.0, 0.625, 0.9678, 0.625, 0.9636, 0.625, 0.9555, 0.625, 1.0, 0.625, 0.5, 0.625, 0.4537, 0.625, 0.4456, 0.625, 0.4333, 0.625, 0.4134, 0.625, 0.5, 0.625, 0.75, 0.625, 0.75, 0.625, 0.75, 0.625, 0.75, 0.625, 0.75, 0.625, 0.75, 0.625, 0.75, 0.625, 0.75, 0.625, 0.5, 0.625, 0.4134, 0.625, 0.3357, 0.625, 0.3223, 0.625, 0.306, 0.625, 0.2945, 0.625, 0.25, 0.625, 0.25, 0.625, 0.5, 0.625, 0.75, 0.625, 0.75, 0.625, 0.75, 0.625, 0.75, 0.625, 1.0, 0.625, 1.0, 0.625, 1.0, 0.625, 1.0, 0.625, 1.0, 0.625, 0.75, 0.625, 0.75, 0.625, 1.0, 0.625, 1.0, 0.625, 1.0, 0.625, 1.0, 0.625, 1.0, 0.625, 1.0, 0.625, 0.75, 0.625, 0.75, 0.625, 1.0, 0.625, 0.5, 0.625, 0.25, 0.625, 0.25, 0.625, 0.5, 0.625, 0.5, 0.625, 0.25, 0.625, 0.25, 0.625, 0.5, 0.625, 0.5, 0.625, 0.25, 0.625, 0.25, 0.625, 0.5, 0.625, 0.5, 0.625, 0.5, 0.625, 0.5, 0.625, 0.5, 0.625, 0.25, 0.625, 0.25, 0.625, 0.25, 0.625, 0.25, 0.625, 0.5, 0.625, 0.5, 0.625, 0.5, 0.625, 0.5, 0.625, 0.75, 0.625, 0.75, 0.625, 0.75, 0.625, 0.75, 0.625, 1.0, 0.625, 1.0, 0.625, 1.0, 0.625, 1.0, 0.625, 1.0, 0.625, 0.75, 0.625, 0.75, 0.625, 1.0, 0.625, 1.0, 0.625, 0.75, 0.625, 0.75, 0.625, 1.0, 0.625, 1.0, 0.625, 0.75, 0.625, 0.75, 0.625, 1.0, 0.625, 0.5, 0.625, 0.25, 0.625, 0.25, 0.625, 0.5, 0.625, 0.75, 0.625, 0.5, 0.625, 0.5, 0.625, 0.75, 0.625, 0.75, 0.625, 0.5, 0.625, 0.5, 0.625, 0.75, 0.625, 0.75, 0.625, 0.5, 0.625, 0.5, 0.625, 0.75, 0.625, 0.75, 0.625, 0.5, 0.625, 0.5, 0.625, 0.75, 0.625, 0.5, 0.625, 0.5, 0.625, 0.5, 0.625, 0.5, 0.625, 0.75, 0.625, 0.5, 0.625, 0.5, 0.625, 0.75, 0.625, 0.5, 0.625, 0.5, 0.625, 0.5, 0.625, 0.5, 0.625, 0.5, 0.625, 0.5, 0.625, 0.5, 0.625, 0.5, 0.625, 0.5, 0.625, 0.5, 0.625, 0.5, 0.625, 0.5, 0.625, 0.5, 0.625, 0.5, 0.625, 0.5, 0.625, 0.5, 0.625, 0.75, 0.625, 0.75, 0.625, 0.75, 0.625, 0.75, 0.625, 0.75, 0.625, 0.75, 0.625, 0.75, 0.625, 0.75, 0.625, 0.75, 0.625, 0.5, 0.625, 0.5, 0.625, 0.75, 0.625, 0.5, 0.625, 0.5, 0.625, 0.5, 0.625, 0.5, 0.625, 0.5, 0.625, 0.5, 0.625, 0.5, 0.625, 0.5, 0.625, 0.75, 0.625, 0.5, 0.625, 0.5, 0.625, 0.75, 0.625, 0.75, 0.625, 0.75, 0.625, 0.75, 0.625, 0.75, 0.625, 0.5, 0.625, 0.75, 0.625, 0.75, 0.625, 0.5, 0.625, 0.75, 0.625, 0.75, 0.625, 0.75, 0.625, 0.75, 0.625, 0.75, 0.625, 0.5, 0.625, 0.5, 0.625, 0.75, 0.625, 0.75, 0.625, 0.75, 0.625, 0.75, 0.625, 0.75, 0.625, 0.5, 0.625, 0.75, 0.625, 0.75, 0.625, 0.5, 0.625, 0.75, 0.625, 0.75, 0.625, 0.75, 0.625, 0.75, 0.625, 0.5, 0.625, 0.75, 0.625, 0.75, 0.625, 0.5, 0.625, 0.5, 0.625, 0.5, 0.625, 0.5, 0.625, 0.5, 0.625, 0.75, 0.625, 0.5, 0.625, 0.5, 0.625, 0.75, 0.625, 0.25, 0.625, 0.25, 0.625, 0.25, 0.625, 0.25, 0.625, 1.0, 0.625, 1.0, 0.625, 1.0, 0.625, 1.0, 0.625, 1.0, 0.625, 1.0, 0.625, 1.0, 0.625, 1.0, 0.625, 0.25, 0.625, 0.25, 0.625, 0.25, 0.625, 0.25, 0.625, 0.25, 0.625, 0.25, 0.625, 0.25, 0.625, 0.25, 0.625, 1.0, 0.625, 1.0, 0.625, 1.0, 0.625, 1.0, 0.625, 1.0, 0.625, 1.0, 0.625, 1.0, 0.625, 1.0, 0.625, 0.25, 0.625, 0.25, 0.625, 0.25, 0.625, 0.25, 0.625, 0.25, 0.625, 0.25, 0.625, 0.25, 0.625, 0.25, 0.625, 0.75, 0.625, 0.5, 0.625, 0.5, 0.625, 0.75, 0.625, 0.5, 0.875, 0.5, 0.875, 0.75, 0.625, 0.75, 0.625, 0.5, 0.625, 0.25, 0.625, 0.25, 0.625, 0.5, 0.625, 0.75, 0.625, 0.5, 0.625, 0.5, 0.625, 0.75, 0.625, 0.75, 0.625, 0.75, 0.625, 0.75, 0.625, 0.75, 0.625, 0.75, 0.625, 0.5, 0.625, 0.5, 0.625, 0.75, 0.625, 0.75, 0.625, 0.75, 0.625, 0.75, 0.625, 0.75, 0.625, 0.5, 0.625, 0.25, 0.625, 0.25, 0.625, 0.25, 0.625, 0.5, 0.625, 1.0, 0.625, 0.75, 0.625, 0.75, 0.625, 1.0, 0.625, 1.0, 0.625, 0.5, 0.625, 0.5, 0.625, 0.5, 0.625, 0.5, 0.625, 0.75, 0.625, 0.5, 0.625, 0.5, 0.625, 0.75, 0.625, 0.75, 0.625, 0.75, 0.625, 0.75, 0.625, 0.75, 0.875, 0.5, 0.875, 0.75, 0.875, 0.75, 0.875, 0.5, 0.625, 0.5, 0.625, 0.25, 0.625, 0.25, 0.625, 0.5, 0.625, 1.0, 0.625, 0.75, 0.625, 0.75, 0.625, 1.0, 0.625, 0.5, 0.625, 0.5, 0.625, 0.5, 0.625, 0.5, 0.625, 1.0, 0.625, 1.0, 0.625, 1.0, 0.625, 1.0, 0.625, 1.0, 0.625, 1.0, 0.625, 1.0, 0.625, 1.0, 0.625, 0.75, 0.625, 0.5, 0.625, 0.5, 0.625, 0.75, 0.625, 1.0, 0.625, 0.75, 0.625, 0.75, 0.625, 1.0, 0.625, 0.5, 0.625, 0.25, 0.625, 0.25, 0.625, 0.5, 0.625, 0.25, 0.625, 0.25, 0.625, 0.25, 0.625, 0.25, 0.625, 0.75, 0.625, 0.75, 0.625, 0.75, 0.625, 0.75, 0.625, 0.75, 0.625, 0.5, 0.625, 0.5, 0.625, 0.75, 0.625, 0.25, 0.625, 0.25, 0.625, 0.25, 0.625, 0.25, 0.625, 0.5, 0.625, 0.5, 0.625, 0.5, 0.625, 0.5, 0.625, 0.75, 0.625, 0.5, 0.625, 0.5, 0.625, 0.75, 0.625, 0.25, 0.625, 0.25, 0.625, 0.25, 0.625, 0.25, 0.625, 0.75, 0.625, 0.75, 0.625, 0.75, 0.625, 0.75, 0.625, 0.5, 0.625, 0.25, 0.625, 0.25, 0.625, 0.5, 0.625, 1.0, 0.625, 0.75, 0.625, 0.75, 0.625, 1.0, 0.625, 0.25, 0.625, 0.25, 0.625, 0.25, 0.625, 0.25, 0.625, 0.25, 0.625, 0.5, 0.625, 0.5, 0.625, 0.5, 0.625, 0.5, 0.625, 1.0, 0.625, 1.0, 0.625, 1.0, 0.625, 1.0, 0.625, 1.0, 0.625, 0.5, 0.625, 0.25, 0.625, 0.25, 0.625, 0.5, 0.625, 0.25, 0.625, 0.25, 0.625, 0.25, 0.625, 0.25, 0.625, 0.75, 0.625, 0.75, 0.625, 0.75, 0.625, 0.75, 0.625, 1.0, 0.625, 1.0, 0.625, 1.0, 0.625, 1.0, 0.625, 0.75, 0.625, 0.5, 0.625, 0.5, 0.625, 0.75, 0.625, 1.0, 0.625, 1.0, 0.625, 1.0, 0.625, 1.0, 0.625, 1.0, 0.625, 0.75, 0.625, 0.75, 0.625, 1.0, 0.625, 0.5, 0.625, 0.5, 0.625, 0.5, 0.625, 0.5, 0.625, 0.75, 0.625, 0.5, 0.625, 0.5, 0.625, 0.75, 0.625, 0.5, 0.625, 0.25, 0.625, 0.25, 0.625, 0.5, 0.625, 1.0, 0.625, 1.0, 0.625, 1.0, 0.625, 1.0, 0.625, 1.0, 0.625, 0.75, 0.625, 0.75, 0.625, 1.0, 0.625, 0.5, 0.625, 0.5, 0.625, 0.5, 0.625, 0.5, 0.625, 0.75, 0.625, 0.75, 0.625, 0.75, 0.625, 0.75, 0.625, 0.5, 0.625, 0.75, 0.625, 0.75, 0.625, 0.5, 0.625, 0.5, 0.625, 0.5, 0.625, 0.5, 0.625, 0.5, 0.625, 0.75, 0.625, 0.75, 0.625, 0.75, 0.625, 0.75, 0.625, 0.5, 0.625, 0.75, 0.625, 0.75, 0.625, 0.5, 0.625, 0.25, 0.625, 0.25, 0.625, 0.25, 0.625, 0.25, 0.625, 0.75, 0.625, 0.75, 0.625, 0.75, 0.625, 0.75, 0.625, 0.5, 0.625, 0.75, 0.625, 0.75, 0.625, 0.5, 0.625, 0.5, 0.625, 0.5, 0.625, 0.5, 0.625, 0.5, 0.625, 0.75, 0.625, 0.5, 0.625, 0.5, 0.625, 0.75, 0.625, 0.5, 0.625, 0.75, 0.625, 0.75, 0.625, 0.5, 0.625, 0.5, 0.625, 0.5, 0.625, 0.5, 0.625, 0.5, 0.625, 0.75, 0.625, 0.5, 0.625, 0.5, 0.625, 0.75, 0.625, 0.25, 0.625, 0.25, 0.625, 0.25, 0.625, 0.25, 0.625, 0.25, 0.625, 0.25, 0.625, 0.25, 0.625, 0.25, 0.875, 0.5, 0.875, 0.75, 0.875, 0.75, 0.875, 0.5, 0.625, 1.0, 0.625, 1.0, 0.625, 1.0, 0.625, 1.0, 0.625, 1.0, 0.625, 1.0, 0.625, 1.0, 0.625, 1.0, 0.625, 0.25, 0.625, 0.25, 0.625, 0.25, 0.625, 0.25, 0.625, 1.0, 0.625, 1.0, 0.625, 1.0, 0.625, 1.0, 0.625, 1.0, 0.625, 1.0, 0.625, 1.0, 0.625, 1.0, 0.625, 1.0, 0.625, 1.0, 0.625, 1.0, 0.625, 1.0, 0.625, 0.25, 0.625, 0.25, 0.625, 0.25, 0.625, 0.25, 0.625, 1.0, 0.625, 1.0, 0.625, 1.0, 0.625, 1.0, 0.625, 0.25, 0.625, 0.25, 0.625, 0.25, 0.625, 0.25, 0.625, 0.25, 0.625, 0.25, 0.625, 0.25, 0.625, 0.25, 0.625, 1.0, 0.625, 1.0, 0.625, 1.0, 0.625, 1.0, 0.625, 1.0, 0.625, 1.0, 0.625, 1.0, 0.625, 1.0, 0.625, 1.0, 0.625, 1.0, 0.625, 1.0, 0.625, 1.0, 0.625, 1.0, 0.625, 1.0, 0.625, 1.0, 0.625, 1.0, 0.625, 0.25, 0.625, 0.25, 0.625, 0.25, 0.625, 0.25, 0.625, 1.0, 0.625, 1.0, 0.625, 1.0, 0.625, 1.0, 0.625, 0.25, 0.625, 0.25, 0.625, 0.25, 0.625, 0.25, 0.625, 1.0, 0.625, 1.0, 0.625, 1.0, 0.625, 1.0, 0.625, 0.25, 0.625, 0.25, 0.625, 0.25, 0.625, 0.25, 0.625, 0.25, 0.625, 0.25, 0.625, 0.25, 0.625, 0.25, 0.625, 0.25, 0.625, 0.25, 0.625, 0.25, 0.625, 0.25, 0.875, 0.5, 0.875, 0.75, 0.875, 0.75, 0.875, 0.5, 0.625, 0.25, 0.625, 0.25, 0.625, 0.25, 0.625, 0.25, 0.625, 0.25, 0.625, 0.25, 0.625, 0.25, 0.625, 0.25, 0.625, 1.0, 0.625, 1.0, 0.625, 1.0, 0.625, 1.0, 0.625, 0.25, 0.625, 0.25, 0.625, 0.25, 0.625, 0.25, 0.625, 0.25, 0.625, 0.25, 0.625, 0.25, 0.625, 0.25, 0.875, 0.5, 0.875, 0.75, 0.875, 0.75, 0.875, 0.5, 0.625, 1.0, 0.625, 1.0, 0.625, 1.0, 0.625, 1.0, 0.625, 1.0, 0.625, 1.0, 0.625, 1.0, 0.625, 1.0, 0.625, 0.25, 0.625, 0.25, 0.625, 0.25, 0.625, 0.25, 0.625, 1.0, 0.625, 1.0, 0.625, 1.0, 0.625, 1.0, 0.625, 0.25, 0.625, 0.25, 0.625, 0.25, 0.625, 0.25, 0.625, 1.0, 0.625, 1.0, 0.625, 1.0, 0.625, 1.0, 0.625, 0.25, 0.625, 0.25, 0.625, 0.25, 0.625, 0.25, 0.625, 1.0, 0.625, 1.0, 0.625, 1.0, 0.625, 1.0, 0.625, 1.0, 0.625, 1.0, 0.625, 1.0, 0.625, 1.0, 0.625, 0.25, 0.625, 0.25, 0.625, 0.25, 0.625, 0.25, 0.625, 1.0, 0.625, 1.0, 0.625, 1.0, 0.625, 1.0, 0.625, 0.25, 0.625, 0.25, 0.625, 0.25, 0.625, 0.25, 0.625, 0.25, 0.625, 0.25, 0.625, 0.25, 0.625, 0.25, 0.625, 0.25, 0.625, 0.25, 0.625, 0.25, 0.625, 0.25, 0.625, 1.0, 0.625, 1.0, 0.625, 1.0, 0.625, 1.0, 0.625, 1.0, 0.625, 1.0, 0.625, 1.0, 0.625, 1.0, 0.625, 0.25, 0.625, 0.25, 0.625, 0.25, 0.625, 0.25, 0.875, 0.5, 0.875, 0.75, 0.875, 0.75, 0.875, 0.5, 0.625, 0.25, 0.625, 0.25, 0.625, 0.25, 0.625, 0.25, 0.625, 1.0, 0.625, 1.0, 0.625, 1.0, 0.625, 1.0, 0.625, 1.0, 0.625, 1.0, 0.625, 1.0, 0.625, 1.0, 0.625, 0.25, 0.625, 0.25, 0.625, 0.25, 0.625, 0.25, 0.625, 1.0, 0.625, 1.0, 0.625, 1.0, 0.625, 1.0, 0.625, 0.25, 0.625, 0.25, 0.625, 0.25, 0.625, 0.25, 0.0, 0.0, 0.0, 0.0, 0.0, 0.0, 0.0, 0.0, 0.0, 0.0, 0.0, 0.0, 0.0, 0.0, 0.0, 0.0, 0.625, 1.0, 0.625, 1.0, 0.625, 1.0, 0.625, 1.0, 0.625, 1.0, 0.625, 1.0, 0.625, 1.0, 0.625, 1.0, 0.625, 1.0, 0.625, 1.0, 0.625, 1.0, 0.625, 1.0, 0.625, 0.25, 0.625, 0.25, 0.625, 0.25, 0.625, 0.25, 0.625, 1.0, 0.625, 1.0, 0.625, 1.0, 0.625, 1.0, 0.625, 0.25, 0.625, 0.25, 0.625, 0.25, 0.625, 0.25, 0.625, 0.25, 0.625, 0.25, 0.625, 0.25, 0.625, 0.25, 0.625, 0.25, 0.625, 0.25, 0.625, 0.25, 0.625, 0.25, 0.625, 1.0, 0.625, 1.0, 0.625, 1.0, 0.625, 1.0, 0.625, 0.25, 0.625, 0.25, 0.625, 0.25, 0.625, 0.25, 0.625, 1.0, 0.625, 1.0, 0.625, 1.0, 0.625, 1.0, 0.625, 0.25, 0.625, 0.25, 0.625, 0.25, 0.625, 0.25, 0.875, 0.5, 0.875, 0.75, 0.875, 0.75, 0.875, 0.5, 0.625, 0.25, 0.625, 0.25, 0.625, 0.25, 0.625, 0.25, 0.625, 1.0, 0.625, 1.0, 0.625, 1.0, 0.625, 1.0, 0.625, 0.25, 0.625, 0.25, 0.625, 0.25, 0.625, 0.25, 0.625, 1.0, 0.625, 1.0, 0.625, 1.0, 0.625, 1.0, 0.625, 1.0, 0.625, 1.0, 0.625, 1.0, 0.625, 1.0, 0.625, 1.0, 0.625, 1.0, 0.625, 1.0, 0.625, 1.0, 0.625, 0.25, 0.625, 0.25, 0.625, 0.25, 0.625, 0.25, 0.625, 0.25, 0.625, 0.25, 0.625, 0.25, 0.625, 0.25, 0.625, 0.25, 0.625, 0.25, 0.625, 0.25, 0.625, 0.25, 0.625, 0.25, 0.625, 0.25, 0.625, 0.25, 0.625, 0.25, 0.625, 1.0, 0.625, 1.0, 0.625, 1.0, 0.625, 1.0, 0.625, 1.0, 0.625, 1.0, 0.625, 1.0, 0.625, 1.0, 0.625, 1.0, 0.625, 1.0, 0.625, 1.0, 0.625, 1.0, 0.625, 1.0, 0.625, 1.0, 0.625, 1.0, 0.625, 1.0, 0.625, 0.25, 0.625, 0.25, 0.625, 0.25, 0.625, 0.25, 0.875, 0.5, 0.875, 0.75, 0.875, 0.75, 0.875, 0.5, 0.0, 0.0, 0.0, 0.0, 0.0, 0.0, 0.0, 0.0, 0.625, 1.0, 0.625, 1.0, 0.625, 1.0, 0.625, 1.0, 0.625, 0.25, 0.625, 0.25, 0.625, 0.25, 0.625, 0.25, 0.0, 0.0, 0.0, 0.0, 0.0, 0.0, 0.0, 0.0, 0.625, 0.25, 0.625, 0.25, 0.625, 0.25, 0.625, 0.25, 0.625, 0.25, 0.625, 0.25, 0.625, 0.25, 0.625, 0.25, 0.625, 0.25, 0.625, 0.25, 0.625, 0.25, 0.625, 0.25, 0.0, 0.0, 0.0, 0.0, 0.0, 0.0, 0.0, 0.0, 0.625, 1.0, 0.625, 1.0, 0.625, 1.0, 0.625, 1.0, 0.625, 1.0, 0.625, 1.0, 0.625, 1.0, 0.625, 1.0, 0.625, 1.0, 0.625, 1.0, 0.625, 1.0, 0.625, 1.0, 0.875, 0.5, 0.875, 0.75, 0.875, 0.75, 0.875, 0.5, 0.625, 0.25, 0.625, 0.25, 0.625, 0.25, 0.625, 0.25, 0.625, 0.25, 0.625, 0.25, 0.625, 0.25, 0.625, 0.25, 0.625, 1.0, 0.625, 1.0, 0.625, 1.0, 0.625, 1.0, 0.625, 1.0, 0.625, 1.0, 0.625, 1.0, 0.625, 1.0, 0.625, 0.25, 0.625, 0.25, 0.625, 0.25, 0.625, 0.25, 0.0, 0.0, 0.0, 0.0, 0.0, 0.0, 0.0, 0.0, 0.625, 1.0, 0.625, 1.0, 0.625, 1.0, 0.625, 1.0, 0.625, 1.0, 0.625, 1.0, 0.625, 1.0, 0.625, 1.0, 0.0, 0.0, 0.0, 0.0, 0.0, 0.0, 0.0, 0.0, 0.625, 1.0, 0.625, 1.0, 0.625, 1.0, 0.625, 1.0, 0.625, 1.0, 0.625, 1.0, 0.625, 1.0, 0.625, 1.0, 0.625, 0.25, 0.625, 0.25, 0.625, 0.25, 0.625, 0.25, 0.625, 1.0, 0.625, 1.0, 0.625, 1.0, 0.625, 1.0, 0.0, 0.0, 0.0, 0.0, 0.0, 0.0, 0.0, 0.0, 0.0, 0.0, 0.0, 0.0, 0.0, 0.0, 0.0, 0.0, 0.625, 0.25, 0.625, 0.25, 0.625, 0.25, 0.625, 0.25, 0.625, 0.25, 0.625, 0.25, 0.625, 0.25, 0.625, 0.25, 0.0, 0.0, 0.0, 0.0, 0.0, 0.0, 0.0, 0.0, 0.625, 0.25, 0.625, 0.25, 0.625, 0.25, 0.625, 0.25, 0.625, 1.0, 0.625, 1.0, 0.625, 1.0, 0.625, 1.0, 0.625, 0.25, 0.625, 0.25, 0.625, 0.25, 0.625, 0.25, 0.625, 1.0, 0.625, 1.0, 0.625, 1.0, 0.625, 1.0, 0.625, 0.25, 0.625, 0.25, 0.625, 0.25, 0.625, 0.25, 0.875, 0.5, 0.875, 0.75, 0.875, 0.75, 0.875, 0.5, 0.625, 0.25, 0.625, 0.25, 0.625, 0.25, 0.625, 0.25, 0.0, 0.0, 0.0, 0.0, 0.0, 0.0, 0.0, 0.0, 0.625, 1.0, 0.625, 1.0, 0.625, 1.0, 0.625, 1.0, 0.625, 0.25, 0.625, 0.25, 0.625, 0.25, 0.625, 0.25, 0.625, 1.0, 0.625, 1.0, 0.625, 1.0, 0.625, 1.0, 0.625, 0.25, 0.625, 0.25, 0.625, 0.25, 0.625, 0.25, 0.625, 0.25, 0.625, 0.25, 0.625, 0.25, 0.625, 0.25, 0.625, 0.25, 0.625, 0.25, 0.625, 0.25, 0.625, 0.25, 0.625, 1.0, 0.625, 1.0, 0.625, 1.0, 0.625, 1.0, 0.0, 0.0, 0.0, 0.0, 0.0, 0.0, 0.0, 0.0, 0.625, 1.0, 0.625, 1.0, 0.625, 1.0, 0.625, 1.0, 0.625, 1.0, 0.625, 1.0, 0.625, 1.0, 0.625, 1.0, 0.0, 0.0, 0.0, 0.0, 0.0, 0.0, 0.0, 0.0, 0.625, 0.25, 0.625, 0.25, 0.625, 0.25, 0.625, 0.25, 0.625, 0.25, 0.625, 0.25, 0.625, 0.25, 0.625, 0.25, 0.875, 0.5, 0.875, 0.75, 0.875, 0.75, 0.875, 0.5, 0.625, 1.0, 0.625, 1.0, 0.625, 1.0, 0.625, 1.0, 0.625, 1.0, 0.625, 1.0, 0.625, 1.0, 0.625, 1.0, 0.625, 1.0, 0.625, 1.0, 0.625, 1.0, 0.625, 1.0, 0.0, 0.0, 0.0, 0.0, 0.0, 0.0, 0.0, 0.0, 0.0, 0.0, 0.0, 0.0, 0.0, 0.0, 0.0, 0.0, 0.625, 0.25, 0.625, 0.25, 0.625, 0.25, 0.625, 0.25, 0.625, 0.25, 0.625, 0.25, 0.625, 0.25, 0.625, 0.25, 0.625, 0.25, 0.625, 0.25, 0.625, 0.25, 0.625, 0.25, 0.625, 0.25, 0.625, 0.25, 0.625, 0.25, 0.625, 0.25, 0.625, 1.0, 0.625, 1.0, 0.625, 1.0, 0.625, 1.0, 0.625, 1.0, 0.625, 1.0, 0.625, 1.0, 0.625, 1.0, 0.875, 0.5, 0.875, 0.75, 0.875, 0.75, 0.875, 0.5, 0.625, 0.25, 0.625, 0.25, 0.625, 0.25, 0.625, 0.25, 0.625, 0.25, 0.625, 0.25, 0.625, 0.25, 0.625, 0.25, 0.625, 1.0, 0.625, 1.0, 0.625, 1.0, 0.625, 1.0, 0.625, 1.0, 0.625, 1.0, 0.625, 1.0, 0.625, 1.0, 0.625, 0.25, 0.625, 0.25, 0.625, 0.25, 0.625, 0.25, 0.625, 1.0, 0.625, 1.0, 0.625, 1.0, 0.625, 1.0, 0.625, 1.0, 0.625, 1.0, 0.625, 1.0, 0.625, 1.0, 0.625, 1.0, 0.625, 1.0, 0.625, 1.0, 0.625, 1.0, 0.625, 0.25, 0.625, 0.25, 0.625, 0.25, 0.625, 0.25, 0.625, 0.25, 0.625, 0.25, 0.625, 0.25, 0.625, 0.25, 0.625, 1.0, 0.625, 1.0, 0.625, 1.0, 0.625, 1.0, 0.625, 1.0, 0.625, 1.0, 0.625, 1.0, 0.625, 1.0, 0.625, 1.0, 0.625, 1.0, 0.625, 1.0, 0.625, 1.0, 0.625, 0.25, 0.625, 0.25, 0.625, 0.25, 0.625, 0.25, 0.625, 0.25, 0.625, 0.25, 0.625, 0.25, 0.625, 0.25, 0.0, 0.0, 0.0, 0.0, 0.0, 0.0, 0.0, 0.0, 0.625, 1.0, 0.625, 1.0, 0.625, 1.0, 0.625, 1.0, 0.625, 0.25, 0.625, 0.25, 0.625, 0.25, 0.625, 0.25, 0.625, 1.0, 0.625, 1.0, 0.625, 1.0, 0.625, 1.0, 0.625, 0.25, 0.625, 0.25, 0.625, 0.25, 0.625, 0.25, 0.625, 0.25, 0.625, 0.25, 0.625, 0.25, 0.625, 0.25, 0.0, 0.0, 0.0, 0.0, 0.0, 0.0, 0.0, 0.0, 0.625, 1.0, 0.625, 1.0, 0.625, 1.0, 0.625, 1.0, 0.625, 0.25, 0.625, 0.25, 0.625, 0.25, 0.625, 0.25, 0.625, 1.0, 0.625, 1.0, 0.625, 1.0, 0.625, 1.0, 0.625, 0.25, 0.5, 0.25, 0.375, 0.25, 0.375, 0.25, 0.625, 0.25, 0.875, 0.5, 0.875, 0.75, 0.875, 0.75, 0.875, 0.5, 0.625, 0.25, 0.625, 0.25, 0.625, 0.25, 0.625, 0.25, 0.625, 0.25, 0.625, 0.25, 0.625, 0.25, 0.625, 0.25, 0.625, 0.25, 0.625, 0.25, 0.625, 0.25, 0.625, 0.25, 0.0, 0.0, 0.0, 0.0, 0.0, 0.0, 0.0, 0.0, 0.625, 1.0, 0.625, 1.0, 0.625, 1.0, 0.625, 1.0, 0.625, 0.25, 0.625, 0.25, 0.625, 0.25, 0.625, 0.25, 0.625, 0.25, 0.625, 0.25, 0.875, 0.75, 0.625, 1.0, 0.0, 0.0, 0.0, 0.0, 0.0, 0.0, 0.0, 0.0, 0.625, 0.25, 0.625, 0.25, 0.625, 0.25, 0.625, 0.25, 0.625, 0.25, 0.625, 0.25, 0.625, 0.25, 0.625, 0.25, 0.0, 0.0, 0.0, 0.0, 0.0, 0.0, 0.0, 0.0, 0.0, 0.0, 0.0, 0.0, 0.0, 0.0, 0.0, 0.0, 0.625, 1.0, 0.625, 1.0, 0.625, 1.0, 0.625, 1.0, 0.625, 1.0, 0.625, 1.0, 0.625, 1.0, 0.625, 1.0, 0.625, 1.0, 0.625, 1.0, 0.625, 1.0, 0.625, 1.0, 0.625, 1.0, 0.625, 1.0, 0.625, 1.0, 0.625, 1.0, 0.625, 1.0, 0.625, 1.0, 0.625, 1.0, 0.625, 1.0, 0.625, 1.0, 0.625, 1.0, 0.625, 1.0, 0.625, 1.0, 0.0, 0.0, 0.0, 0.0, 0.0, 0.0, 0.0, 0.0, 0.0, 0.0, 0.0, 0.0, 0.0, 0.0, 0.0, 0.0, 0.375, 1.0, 0.5, 1.0, 0.625, 1.0, 0.625, 1.0, 0.375, 1.0, 0.625, 1.0, 0.625, 1.0, 0.625, 1.0, 0.625, 1.0, 0.375, 0.75, 0.375, 1.0, 0.375, 1.0, 0.375, 0.75, 0.625, 1.0, 0.625, 1.0, 0.625, 1.0, 0.625, 1.0, 0.625, 1.0, 0.625, 1.0, 0.625, 1.0, 0.625, 1.0, 0.625, 0.25, 0.625, 0.25, 0.625, 0.25, 0.625, 0.25, 0.625, 0.25, 0.625, 0.25, 0.625, 0.25, 0.625, 0.25, 0.625, 0.25, 0.625, 0.25, 0.625, 0.25, 0.625, 0.25, 0.625, 0.25, 0.625, 0.25, 0.625, 0.25, 0.625, 0.25, 0.625, 0.25, 0.625, 0.25, 0.625, 0.25, 0.625, 0.25, 0.0, 0.0, 0.0, 0.0, 0.0, 0.0, 0.0, 0.0, 0.625, 1.0, 0.625, 1.0, 0.625, 1.0, 0.625, 1.0, 0.0, 0.0, 0.0, 0.0, 0.0, 0.0, 0.0, 0.0, 0.625, 0.25, 0.625, 0.25, 0.625, 0.25, 0.625, 0.25, 0.625, 1.0, 0.625, 1.0, 0.625, 1.0, 0.625, 1.0, 0.0, 0.0, 0.0, 0.0, 0.0, 0.0, 0.0, 0.0, 0.625, 1.0, 0.625, 1.0, 0.625, 1.0, 0.625, 1.0, 0.625, 0.25, 0.625, 0.25, 0.625, 0.25, 0.625, 0.25, 0.625, 0.25, 0.625, 0.25, 0.625, 0.25, 0.625, 0.25, 0.0, 0.0, 0.0, 0.0, 0.0, 0.0, 0.0, 0.0, 0.0, 0.0, 0.0, 0.0, 0.0, 0.0, 0.0, 0.0, 0.0, 0.0, 0.0, 0.0, 0.0, 0.0, 0.0, 0.0, 0.625, 1.0, 0.625, 1.0, 0.625, 1.0, 0.625, 1.0, 0.0, 0.0, 0.0, 0.0, 0.0, 0.0, 0.0, 0.0, 0.0, 0.0, 0.0, 0.0, 0.0, 0.0, 0.0, 0.0, 0.625, 0.25, 0.625, 0.25, 0.625, 0.25, 0.625, 0.25, 0.0, 0.0, 0.0, 0.0, 0.0, 0.0, 0.0, 0.0, 0.625, 0.25, 0.625, 0.25, 0.625, 0.25, 0.625, 0.25, 0.0, 0.0, 0.0, 0.0, 0.0, 0.0, 0.0, 0.0, 0.0, 0.0, 0.0, 0.0, 0.0, 0.0, 0.0, 0.0, 0.625, 0.25, 0.625, 0.25, 0.625, 0.25, 0.625, 0.25, 0.625, 1.0, 0.625, 1.0, 0.625, 1.0, 0.625, 1.0, 0.625, 1.0, 0.625, 1.0, 0.625, 1.0, 0.625, 1.0, 0.625, 1.0, 0.625, 1.0, 0.625, 1.0, 0.625, 1.0, 0.0, 0.0, 0.0, 0.0, 0.0, 0.0, 0.0, 0.0, 0.0, 0.0, 0.0, 0.0, 0.0, 0.0, 0.0, 0.0, 0.625, 1.0, 0.625, 1.0, 0.625, 1.0, 0.625, 1.0, 0.625, 0.25, 0.625, 0.25, 0.625, 0.25, 0.625, 0.25, 0.625, 0.25, 0.625, 0.25, 0.625, 0.25, 0.625, 0.25, 0.0, 0.0, 0.0, 0.0, 0.0, 0.0, 0.0, 0.0, 0.0, 0.0, 0.0, 0.0, 0.0, 0.0, 0.0, 0.0, 0.625, 1.0, 0.625, 1.0, 0.625, 1.0, 0.625, 1.0, 0.625, 1.0, 0.625, 1.0, 0.625, 1.0, 0.625, 1.0, 0.0, 0.0, 0.0, 0.0, 0.0, 0.0, 0.0, 0.0, 0.625, 0.25, 0.625, 0.25, 0.625, 0.25, 0.625, 0.25, 0.625, 0.25, 0.625, 0.25, 0.625, 0.25, 0.625, 0.25, 0.625, 1.0, 0.625, 1.0, 0.625, 1.0, 0.625, 1.0, 0.625, 0.25, 0.625, 0.25, 0.625, 0.25, 0.625, 0.25, 0.625, 0.25, 0.625, 0.25, 0.625, 0.25, 0.625, 0.25, 0.0, 0.0, 0.0, 0.0, 0.0, 0.0, 0.0, 0.0, 0.0, 0.0, 0.0, 0.0, 0.0, 0.0, 0.0, 0.0, 0.625, 1.0, 0.625, 1.0, 0.625, 1.0, 0.625, 1.0, 0.625, 1.0, 0.625, 1.0, 0.625, 1.0, 0.625, 1.0, 0.0, 0.0, 0.0, 0.0, 0.0, 0.0, 0.0, 0.0, 0.0, 0.0, 0.0, 0.0, 0.0, 0.0, 0.0, 0.0, 0.0, 0.0, 0.0, 0.0, 0.0, 0.0, 0.0, 0.0, 0.0, 0.0, 0.0, 0.0, 0.0, 0.0, 0.0, 0.0, 0.625, 1.0, 0.625, 1.0, 0.625, 1.0, 0.625, 1.0, 0.625, 1.0, 0.625, 0.25, 0.625, 0.25, 0.625, 0.25, 0.625, 0.25, 0.625, 0.25, 0.625, 1.0, 0.0, 0.0, 0.0, 0.0, 0.0, 0.0, 0.625, 0.25, 0.625, 0.25, 0.625, 0.25, 0.625, 1.0, 0.625, 1.0, 0.625, 1.0, 0.625, 1.0, 0.625, 1.0, 0.625, 1.0, 0.0, 0.0, 0.625, 1.0, 0.625, 0.25, 0.0, 0.0, 0.625, 0.25, 0.625, 0.25, 0.625, 0.25, 0.625, 0.25, 0.625, 0.25, 0.375, 0.0, 0.625, 0.0, 0.625, 0.25, 0.375, 0.25, 0.625, 0.25, 0.625, 0.0, 0.625, 0.0, 0.625, 0.25, 0.625, 0.25, 0.625, 0.0, 0.625, 0.0, 0.625, 0.25, 0.625, 0.25, 0.625, 0.25, 0.625, 0.25, 0.625, 0.25, 0.625, 0.25, 0.625, 0.25, 0.625, 0.25, 0.625, 0.25, 0.625, 1.0, 0.625, 1.0, 0.625, 1.0, 0.625, 1.0, 0.625, 0.25, 0.625, 0.25, 0.625, 0.25, 0.625, 0.25, 0.625, 0.0, 0.625, 0.25, 0.625, 0.25, 0.625, 0.0, 0.625, 1.0, 0.625, 1.0, 0.625, 1.0, 0.625, 1.0, 0.625, 0.25, 0.625, 0.0, 0.625, 0.0, 0.625, 0.25, 0.875, 0.75, 0.875, 0.5, 0.875, 0.5, 0.875, 0.75, 0.875, 0.5, 0.875, 0.75, 0.875, 0.75, 0.875, 0.5, 0.0, 0.0, 0.0, 0.0, 0.0, 0.0, 0.0, 0.0, 0.0, 0.0, 0.875, 0.5, 0.875, 0.75, 0.875, 0.75, 0.875, 0.5, 0.0, 0.0, 0.0, 0.0, 0.0, 0.0, 0.0, 0.0, 0.0, 0.0, 0.0, 0.0, 0.0, 0.0, 0.0, 0.0, 0.0, 0.0, 0.0, 0.0, 0.0, 0.0, 0.0, 0.0, 0.0, 0.0, 0.875, 0.5, 0.875, 0.75, 0.875, 0.75, 0.875, 0.5, 0.0, 0.0, 0.0, 0.0, 0.0, 0.0, 0.0, 0.0, 0.0, 0.0, 0.0, 0.0, 0.0, 0.0, 0.0, 0.0, 0.0, 0.0, 0.0, 0.0, 0.0, 0.0, 0.0, 0.0, 0.0, 0.0, 0.0, 0.0, 0.0, 0.0, 0.0, 0.0, 0.0, 0.0, 0.0, 0.0, 0.0, 0.0, 0.0, 0.0, 0.875, 0.5, 0.875, 0.75, 0.875, 0.75, 0.875, 0.5, 0.0, 0.0, 0.0, 0.0, 0.0, 0.0, 0.0, 0.0, 0.0, 0.0, 0.0, 0.0, 0.0, 0.0, 0.0, 0.0, 0.0, 0.0, 0.0, 0.0, 0.0, 0.0, 0.0, 0.0, 0.875, 0.5, 0.875, 0.75, 0.875, 0.75, 0.875, 0.5, 0.0, 0.0, 0.0, 0.0, 0.0, 0.0, 0.0, 0.0, 0.0, 0.0, 0.0, 0.0, 0.0, 0.0, 0.0, 0.0, 0.0, 0.0, 0.0, 0.0, 0.0, 0.0, 0.0, 0.0, 0.0, 0.0, 0.0, 0.0, 0.0, 0.0, 0.0, 0.0, 0.875, 0.5, 0.875, 0.75, 0.875, 0.75, 0.875, 0.5, 0.0, 0.0, 0.0, 0.0, 0.0, 0.0, 0.0, 0.0, 0.875, 0.5, 0.875, 0.75, 0.875, 0.75, 0.875, 0.5, 0.0, 0.0, 0.0, 0.0, 0.0, 0.0, 0.0, 0.0, 0.0, 0.0, 0.0, 0.0, 0.0, 0.0, 0.0, 0.0, 0.0, 0.0, 0.0, 0.0, 0.0, 0.0, 0.0, 0.0, 0.0, 0.0, 0.0, 0.0, 0.0, 0.0, 0.0, 0.0, 0.0, 0.0, 0.0, 0.0, 0.0, 0.0, 0.0, 0.0, 0.0, 0.0, 0.0, 0.0, 0.0, 0.0, 0.0, 0.0, 0.875, 0.5, 0.875, 0.75, 0.875, 0.75, 0.875, 0.5, 0.875, 0.5, 0.875, 0.75, 0.875, 0.75, 0.875, 0.5, 0.0, 0.0, 0.0, 0.0, 0.0, 0.0, 0.0, 0.0, 0.0, 0.0, 0.0, 0.0, 0.0, 0.0, 0.0, 0.0, 0.0, 0.0, 0.0, 0.0, 0.0, 0.0, 0.0, 0.0, 0.0, 0.0, 0.0, 0.0, 0.0, 0.0, 0.0, 0.0, 0.0, 0.0, 0.0, 0.0, 0.0, 0.0, 0.0, 0.0, 0.0, 0.0, 0.0, 0.0, 0.0, 0.0, 0.0, 0.0, 0.875, 0.5, 0.875, 0.75, 0.875, 0.75, 0.875, 0.5, 0.0, 0.0, 0.0, 0.0, 0.0, 0.0, 0.0, 0.0, 0.0, 0.0, 0.0, 0.0, 0.0, 0.0, 0.0, 0.0, 0.0, 0.0, 0.0, 0.0, 0.0, 0.0, 0.0, 0.0, 0.0, 0.0, 0.0, 0.0, 0.0, 0.0, 0.0, 0.0, 0.0, 0.0, 0.0, 0.0, 0.0, 0.0, 0.0, 0.0, 0.0, 0.0, 0.0, 0.0, 0.0, 0.0, 0.0, 0.0, 0.875, 0.5, 0.875, 0.75, 0.875, 0.75, 0.875, 0.5, 0.875, 0.5, 0.875, 0.75, 0.875, 0.75, 0.875, 0.5, 0.0, 0.0, 0.0, 0.0, 0.0, 0.0, 0.0, 0.0, 0.0, 0.0, 0.0, 0.0, 0.0, 0.0, 0.0, 0.0, 0.0, 0.0, 0.0, 0.0, 0.0, 0.0, 0.0, 0.0, 0.0, 0.0, 0.0, 0.0, 0.0, 0.0, 0.0, 0.0, 0.0, 0.0, 0.0, 0.0, 0.0, 0.0, 0.0, 0.0, 0.0, 0.0, 0.0, 0.0, 0.0, 0.0, 0.0, 0.0, 0.875, 0.5, 0.875, 0.75, 0.875, 0.75, 0.875, 0.5, 0.0, 0.0, 0.0, 0.0, 0.0, 0.0, 0.0, 0.0, 0.0, 0.0, 0.0, 0.0, 0.0, 0.0, 0.0, 0.0, 0.0, 0.0, 0.0, 0.0, 0.0, 0.0, 0.0, 0.0, 0.875, 0.5, 0.875, 0.75, 0.875, 0.75, 0.875, 0.5, 0.0, 0.0, 0.0, 0.0, 0.0, 0.0, 0.0, 0.0, 0.0, 0.0, 0.0, 0.0, 0.0, 0.0, 0.0, 0.0, 0.0, 0.0, 0.0, 0.0, 0.0, 0.0, 0.0, 0.0, 0.0, 0.0, 0.0, 0.0, 0.0, 0.0, 0.0, 0.0, 0.0, 0.0, 0.0, 0.0, 0.0, 0.0, 0.0, 0.0, 0.875, 0.5, 0.875, 0.75, 0.875, 0.75, 0.875, 0.5, 0.0, 0.0, 0.0, 0.0, 0.0, 0.0, 0.0, 0.0, 0.0, 0.0, 0.0, 0.0, 0.0, 0.0, 0.0, 0.0, 0.0, 0.0, 0.0, 0.0, 0.0, 0.0, 0.0, 0.0, 0.0, 0.0, 0.0, 0.0, 0.0, 0.0, 0.0, 0.0, 0.0, 0.0, 0.0, 0.0, 0.0, 0.0, 0.0, 0.0, 0.0, 0.0, 0.0, 0.0, 0.0, 0.0, 0.0, 0.0, 0.875, 0.5, 0.875, 0.75, 0.875, 0.75, 0.875, 0.5, 0.875, 0.5, 0.875, 0.75, 0.875, 0.75, 0.875, 0.5, 0.0, 0.0, 0.0, 0.0, 0.0, 0.0, 0.0, 0.0, 0.0, 0.0, 0.0, 0.0, 0.0, 0.0, 0.0, 0.0, 0.0, 0.0, 0.0, 0.0, 0.0, 0.0, 0.0, 0.0, 0.0, 0.0, 0.0, 0.0, 0.0, 0.0, 0.0, 0.0, 0.0, 0.0, 0.0, 0.0, 0.0, 0.0, 0.0, 0.0, 0.0, 0.0, 0.0, 0.0, 0.0, 0.0, 0.0, 0.0, 0.0, 0.0, 0.0, 0.0, 0.0, 0.0, 0.0, 0.0, 0.0, 0.0, 0.0, 0.0, 0.0, 0.0, 0.0, 0.0, 0.875, 0.5, 0.875, 0.75, 0.875, 0.75, 0.875, 0.5, 0.0, 0.0, 0.0, 0.0, 0.0, 0.0, 0.0, 0.0, 0.875, 0.5, 0.875, 0.75, 0.875, 0.75, 0.875, 0.5, 0.0, 0.0, 0.0, 0.0, 0.0, 0.0, 0.0, 0.0, 0.0, 0.0, 0.0, 0.0, 0.0, 0.0, 0.0, 0.0, 0.0, 0.0, 0.0, 0.0, 0.0, 0.0, 0.0, 0.0, 0.0, 0.0, 0.0, 0.0, 0.0, 0.0, 0.0, 0.0, 0.875, 0.5, 0.875, 0.75, 0.875, 0.75, 0.875, 0.5, 0.0, 0.0, 0.0, 0.0, 0.0, 0.0, 0.0, 0.0, 0.0, 0.0, 0.0, 0.0, 0.0, 0.0, 0.0, 0.0, 0.0, 0.0, 0.0, 0.0, 0.0, 0.0, 0.0, 0.0, 0.0, 0.0, 0.0, 0.0, 0.0, 0.0, 0.0, 0.0, 0.0, 0.0, 0.0, 0.0, 0.0, 0.0, 0.0, 0.0, 0.875, 0.5, 0.875, 0.75, 0.875, 0.75, 0.875, 0.5, 0.0, 0.0, 0.0, 0.0, 0.0, 0.0, 0.0, 0.0, 0.0, 0.0, 0.0, 0.0, 0.0, 0.0, 0.0, 0.0, 0.375, 0.0, 0.375, 0.25, 0.375, 0.25, 0.375, 0.0, 0.375, 1.0, 0.375, 1.0, 0.375, 1.0, 0.375, 1.0, 0.375, 0.25, 0.375, 0.25, 0.375, 0.25, 0.375, 0.25, 0.375, 0.25, 0.375, 0.5, 0.375, 0.5, 0.375, 0.25, 0.375, 0.0, 0.375, 0.25, 0.375, 0.25, 0.375, 0.0, 0.375, 0.5, 0.375, 0.75, 0.375, 0.75, 0.375, 0.5, 0.125, 0.5, 0.375, 0.5, 0.375, 0.75, 0.125, 0.75, 0.125, 0.5, 0.125, 0.75, 0.125, 0.75, 0.125, 0.5, 0.375, 0.5, 0.375, 0.75, 0.375, 0.75, 0.375, 0.5, 0.375, 0.25, 0.375, 0.25, 0.375, 0.25, 0.375, 0.25, 0.375, 0.75, 0.375, 1.0, 0.375, 1.0, 0.375, 0.75, 0.375, 0.25, 0.375, 0.5, 0.375, 0.5, 0.375, 0.25, 0.625, 0.0, 0.625, 0.25, 0.625, 0.25, 0.625, 0.0, 0.625, 1.0, 0.625, 1.0, 0.625, 1.0, 0.625, 1.0, 0.625, 1.0, 0.625, 1.0, 0.625, 1.0, 0.625, 1.0, 0.625, 1.0, 0.625, 1.0, 0.625, 1.0, 0.625, 0.25, 0.625, 0.0, 0.625, 0.0, 0.625, 0.25, 0.625, 0.25, 0.625, 0.25, 0.625, 0.25, 0.625, 0.25, 0.625, 1.0, 0.625, 1.0, 0.625, 1.0, 0.625, 1.0, 0.625, 1.0, 0.625, 1.0, 0.625, 1.0, 0.625, 1.0, 0.625, 1.0, 0.625, 1.0, 0.625, 1.0, 0.625, 1.0, 0.625, 0.25, 0.625, 0.25, 0.625, 0.25, 0.625, 0.25, 0.625, 1.0, 0.625, 1.0, 0.625, 1.0, 0.625, 1.0, 0.625, 0.25, 0.625, 0.0, 0.625, 0.0, 0.625, 0.25, 0.625, 0.25, 0.625, 0.25, 0.625, 0.25, 0.625, 0.25, 0.625, 1.0, 0.625, 1.0, 0.625, 1.0, 0.625, 1.0, 0.625, 0.25, 0.625, 0.25, 0.625, 0.25, 0.625, 0.25, 0.625, 0.0, 0.625, 0.25, 0.625, 0.25, 0.625, 0.0, 0.625, 0.25, 0.625, 0.25, 0.625, 0.25, 0.625, 0.25, 0.625, 1.0, 0.625, 1.0, 0.625, 1.0, 0.625, 1.0, 0.625, 0.25, 0.625, 0.25, 0.625, 0.25, 0.625, 0.25, 0.625, 0.25, 0.625, 0.25, 0.625, 0.25, 0.625, 0.25, 0.625, 0.25, 0.625, 0.25, 0.625, 0.25, 0.625, 0.25, 0.625, 0.25, 0.625, 0.25, 0.625, 0.25, 0.625, 0.25, 0.625, 0.0, 0.625, 0.0, 0.625, 0.25, 0.625, 1.0, 0.625, 1.0, 0.625, 1.0, 0.625, 1.0, 0.625, 0.25, 0.625, 0.25, 0.625, 0.25, 0.625, 0.25, 0.625, 0.25, 0.625, 0.25, 0.625, 0.25, 0.625, 0.25, 0.625, 1.0, 0.625, 1.0, 0.625, 1.0, 0.625, 1.0, 0.625, 1.0, 0.625, 1.0, 0.625, 1.0, 0.625, 1.0, 0.625, 0.25, 0.625, 0.0, 0.625, 0.0, 0.625, 0.25, 0.625, 1.0, 0.625, 1.0, 0.625, 1.0, 0.625, 1.0, 0.625, 0.0, 0.625, 0.25, 0.625, 0.25, 0.625, 0.0, 0.625, 0.25, 0.625, 0.0, 0.625, 0.0, 0.625, 0.25, 0.625, 0.25, 0.625, 0.25, 0.625, 0.25, 0.625, 0.25, 0.625, 0.0, 0.625, 0.25, 0.625, 0.25, 0.625, 0.0, 0.625, 1.0, 0.625, 1.0, 0.625, 1.0, 0.625, 1.0, 0.625, 1.0, 0.625, 1.0, 0.625, 1.0, 0.625, 1.0, 0.625, 0.25, 0.625, 0.25, 0.625, 0.25, 0.625, 0.25, 0.625, 0.25, 0.625, 0.25, 0.625, 0.25, 0.625, 0.25, 0.625, 1.0, 0.625, 1.0, 0.625, 1.0, 0.625, 1.0, 0.625, 0.25, 0.625, 0.25, 0.625, 0.25, 0.625, 0.25, 0.625, 1.0, 0.625, 1.0, 0.625, 1.0, 0.625, 1.0, 0.625, 0.25, 0.625, 0.25, 0.625, 0.25, 0.625, 0.25, 0.625, 0.25, 0.625, 0.25, 0.625, 0.25, 0.625, 0.25, 0.625, 1.0, 0.625, 1.0, 0.625, 1.0, 0.625, 1.0, 0.625, 0.25, 0.625, 0.25, 0.625, 0.25, 0.625, 0.25, 0.625, 1.0, 0.625, 1.0, 0.625, 1.0, 0.625, 1.0, 0.625, 0.25, 0.625, 0.25, 0.625, 0.25, 0.625, 0.25, 0.625, 0.25, 0.625, 0.25, 0.625, 0.25, 0.625, 0.25, 0.625, 0.25, 0.625, 0.0, 0.625, 0.0, 0.625, 0.25, 0.625, 0.0, 0.625, 0.25, 0.625, 0.25, 0.625, 0.0, 0.625, 1.0, 0.625, 1.0, 0.625, 1.0, 0.625, 1.0, 0.625, 1.0, 0.625, 1.0, 0.625, 1.0, 0.625, 1.0, 0.625, 0.25, 0.625, 0.25, 0.625, 0.25, 0.625, 0.25, 0.625, 0.25, 0.625, 0.25, 0.625, 0.25, 0.625, 0.25, 0.625, 1.0, 0.625, 1.0, 0.625, 1.0, 0.625, 1.0, 0.625, 0.25, 0.625, 0.25, 0.625, 0.25, 0.625, 0.25, 0.625, 0.25, 0.625, 0.25, 0.625, 0.25, 0.625, 0.25, 0.625, 0.25, 0.625, 0.0, 0.625, 0.0, 0.625, 0.25, 0.625, 0.0, 0.625, 0.25, 0.625, 0.25, 0.625, 0.0, 0.625, 1.0, 0.625, 1.0, 0.625, 1.0, 0.625, 1.0, 0.625, 1.0, 0.625, 1.0, 0.625, 1.0, 0.625, 1.0, 0.625, 1.0, 0.625, 1.0, 0.625, 1.0, 0.625, 1.0, 0.625, 0.25, 0.625, 0.25, 0.625, 0.25, 0.625, 0.25, 0.625, 0.25, 0.625, 0.25, 0.625, 0.25, 0.625, 0.25, 0.625, 0.25, 0.625, 0.0, 0.625, 0.0, 0.625, 0.25, 0.625, 0.0, 0.625, 0.25, 0.625, 0.25, 0.625, 0.0, 0.625, 1.0, 0.625, 1.0, 0.625, 1.0, 0.625, 1.0, 0.625, 1.0, 0.625, 1.0, 0.625, 1.0, 0.625, 1.0, 0.625, 0.25, 0.625, 0.25, 0.625, 0.25, 0.625, 0.25, 0.625, 0.25, 0.625, 0.25, 0.625, 0.25, 0.625, 0.25, 0.625, 1.0, 0.625, 1.0, 0.625, 1.0, 0.625, 1.0, 0.625, 1.0, 0.625, 1.0, 0.625, 1.0, 0.625, 1.0, 0.625, 0.25, 0.625, 0.25, 0.625, 0.25, 0.625, 0.25, 0.625, 0.25, 0.625, 0.0, 0.625, 0.0, 0.625, 0.25, 0.625, 0.0, 0.625, 0.25, 0.625, 0.25, 0.625, 0.0, 0.625, 1.0, 0.625, 1.0, 0.625, 1.0, 0.625, 1.0, 0.625, 1.0, 0.625, 1.0, 0.625, 1.0, 0.625, 1.0, 0.625, 0.0, 0.625, 0.25, 0.625, 0.25, 0.625, 0.0, 0.625, 0.25, 0.625, 0.0, 0.625, 0.0, 0.625, 0.25, 0.625, 0.25, 0.625, 0.25, 0.625, 0.25, 0.625, 0.25, 0.625, 0.25, 0.625, 0.25, 0.625, 0.25, 0.625, 0.25, 0.625, 1.0, 0.625, 1.0, 0.625, 1.0, 0.625, 1.0, 0.625, 0.25, 0.625, 0.25, 0.625, 0.25, 0.625, 0.25, 0.625, 0.25, 0.625, 0.0, 0.625, 0.0, 0.625, 0.25, 0.625, 0.0, 0.625, 0.25, 0.625, 0.25, 0.625, 0.0, 0.625, 0.25, 0.625, 0.25, 0.625, 0.25, 0.625, 0.25, 0.625, 1.0, 0.625, 1.0, 0.625, 1.0, 0.625, 1.0, 0.625, 0.25, 0.625, 0.25, 0.625, 0.25, 0.625, 0.25, 0.625, 1.0, 0.625, 1.0, 0.625, 1.0, 0.625, 1.0, 0.625, 1.0, 0.625, 1.0, 0.625, 1.0, 0.625, 1.0, 0.625, 0.25, 0.625, 0.25, 0.625, 0.25, 0.625, 0.25, 0.625, 0.25, 0.625, 0.25, 0.625, 0.25, 0.625, 0.25, 0.625, 1.0, 0.625, 1.0, 0.625, 1.0, 0.625, 1.0, 0.625, 1.0, 0.625, 1.0, 0.625, 1.0, 0.625, 1.0, 0.625, 0.25, 0.625, 0.25, 0.625, 0.25, 0.625, 0.25, 0.625, 0.25, 0.625, 0.25, 0.625, 0.25, 0.625, 0.25, 0.625, 0.25, 0.625, 0.0, 0.625, 0.0, 0.625, 0.25, 0.625, 0.0, 0.625, 0.25, 0.625, 0.25, 0.625, 0.0, 0.625, 1.0, 0.625, 1.0, 0.625, 1.0, 0.625, 1.0, 0.625, 1.0, 0.625, 1.0, 0.625, 1.0, 0.625, 1.0, 0.625, 0.25, 0.625, 0.25, 0.625, 0.25, 0.625, 0.25, 0.625, 1.0, 0.625, 1.0, 0.625, 1.0, 0.625, 1.0, 0.625, 1.0, 0.625, 1.0, 0.625, 1.0, 0.625, 1.0, 0.625, 0.0, 0.625, 0.25, 0.625, 0.25, 0.625, 0.0, 0.625, 0.25, 0.625, 0.25, 0.625, 0.25, 0.625, 0.25, 0.625, 0.25, 0.625, 0.0, 0.625, 0.0, 0.625, 0.25, 0.625, 0.0, 0.625, 0.25, 0.625, 0.25, 0.625, 0.0, 0.625, 1.0, 0.625, 1.0, 0.625, 1.0, 0.625, 1.0, 0.625, 1.0, 0.625, 1.0, 0.625, 1.0, 0.625, 1.0, 0.625, 0.25, 0.625, 0.0, 0.625, 0.0, 0.625, 0.25, 0.625, 0.25, 0.625, 0.25, 0.625, 0.25, 0.625, 0.25, 0.625, 1.0, 0.625, 1.0, 0.625, 1.0, 0.625, 1.0, 0.625, 0.25, 0.625, 0.25, 0.625, 0.25, 0.625, 0.25, 0.625, 0.25, 0.625, 0.25, 0.625, 0.25, 0.625, 0.25, 0.625, 1.0, 0.625, 1.0, 0.625, 1.0, 0.625, 1.0, 0.625, 0.25, 0.625, 0.25, 0.625, 0.25, 0.625, 0.25, 0.625, 0.25, 0.625, 0.0, 0.625, 0.0, 0.625, 0.25, 0.625, 0.25, 0.625, 0.25, 0.625, 0.25, 0.625, 0.25, 0.625, 1.0, 0.625, 1.0, 0.625, 1.0, 0.625, 1.0, 0.625, 0.25, 0.625, 0.25, 0.625, 0.25, 0.625, 0.25, 0.625, 0.0, 0.625, 0.25, 0.625, 0.25, 0.625, 0.0, 0.625, 1.0, 0.625, 1.0, 0.625, 1.0, 0.625, 1.0, 0.625, 1.0, 0.625, 1.0, 0.625, 1.0, 0.625, 1.0, 0.625, 0.25, 0.625, 0.25, 0.625, 0.25, 0.625, 0.25, 0.625, 0.25, 0.625, 0.25, 0.625, 0.25, 0.625, 0.25, 0.625, 0.25, 0.625, 0.25, 0.625, 0.25, 0.625, 0.25, 0.625, 0.25, 0.625, 0.25, 0.625, 0.25, 0.625, 0.25, 0.625, 1.0, 0.625, 1.0, 0.625, 1.0, 0.625, 1.0, 0.625, 0.25, 0.625, 0.0, 0.625, 0.0, 0.625, 0.25, 0.625, 0.0, 0.625, 0.25, 0.625, 0.25, 0.625, 0.0, 0.625, 1.0, 0.625, 1.0, 0.625, 1.0, 0.625, 1.0, 0.625, 1.0, 0.625, 1.0, 0.625, 1.0, 0.625, 1.0, 0.625, 0.25, 0.625, 0.25, 0.625, 0.25, 0.625, 0.25, 0.625, 1.0, 0.625, 1.0, 0.625, 1.0, 0.625, 1.0, 0.625, 0.0, 0.625, 0.25, 0.625, 0.25, 0.625, 0.0, 0.625, 0.25, 0.625, 0.0, 0.625, 0.0, 0.625, 0.25, 0.625, 1.0, 0.625, 1.0, 0.625, 1.0, 0.625, 1.0, 0.625, 0.25, 0.625, 0.25, 0.625, 0.25, 0.625, 0.25, 0.625, 0.25, 0.625, 0.0, 0.625, 0.0, 0.625, 0.25, 0.625, 0.0, 0.625, 0.25, 0.625, 0.25, 0.625, 0.0, 0.625, 1.0, 0.625, 1.0, 0.625, 1.0, 0.625, 1.0, 0.625, 0.25, 0.625, 0.25, 0.625, 0.25, 0.625, 0.25, 0.625, 0.25, 0.625, 0.25, 0.625, 0.25, 0.625, 0.25, 0.625, 1.0, 0.625, 1.0, 0.625, 1.0, 0.625, 1.0, 0.625, 1.0, 0.625, 1.0, 0.625, 1.0, 0.625, 1.0, 0.625, 0.25, 0.625, 0.25, 0.625, 0.25, 0.625, 0.25, 0.625, 0.25, 0.625, 0.25, 0.625, 0.25, 0.625, 0.25, 0.625, 1.0, 0.625, 1.0, 0.625, 1.0, 0.625, 1.0, 0.625, 0.25, 0.625, 0.25, 0.625, 0.25, 0.625, 0.25, 0.625, 1.0, 0.625, 1.0, 0.625, 1.0, 0.625, 1.0, 0.625, 0.0, 0.625, 0.25, 0.625, 0.25, 0.625, 0.0, 0.625, 0.25, 0.625, 0.0, 0.625, 0.0, 0.625, 0.25, 0.625, 1.0, 0.625, 1.0, 0.625, 1.0, 0.625, 1.0, 0.625, 0.25, 0.625, 0.25, 0.625, 0.25, 0.625, 0.25, 0.625, 0.25, 0.625, 0.0, 0.625, 0.0, 0.625, 0.25, 0.625, 0.0, 0.625, 0.25, 0.625, 0.25, 0.625, 0.0, 0.625, 1.0, 0.625, 1.0, 0.625, 1.0, 0.625, 1.0, 0.625, 0.25, 0.625, 0.25, 0.625, 0.25, 0.625, 0.25, 0.625, 1.0, 0.625, 1.0, 0.625, 1.0, 0.625, 1.0, 0.625, 0.25, 0.625, 0.25, 0.625, 0.25, 0.625, 0.25, 0.625, 1.0, 0.625, 1.0, 0.625, 1.0, 0.625, 1.0, 0.625, 0.25, 0.625, 0.25, 0.625, 0.25, 0.625, 0.25, 0.625, 0.25, 0.625, 0.25, 0.625, 0.25, 0.625, 0.25, 0.625, 1.0, 0.625, 1.0, 0.625, 1.0, 0.625, 1.0, 0.625, 0.25, 0.625, 0.25, 0.625, 0.25, 0.625, 0.25, 0.625, 1.0, 0.625, 1.0, 0.625, 1.0, 0.625, 1.0, 0.625, 0.25, 0.625, 0.25, 0.625, 0.25, 0.625, 0.25, 0.625, 0.25, 0.625, 0.25, 0.625, 0.25, 0.625, 0.25, 0.625, 0.25, 0.625, 0.0, 0.625, 0.0, 0.625, 0.25, 0.625, 0.0, 0.625, 0.25, 0.625, 0.25, 0.625, 0.0, 0.625, 1.0, 0.625, 1.0, 0.625, 1.0, 0.625, 1.0, 0.625, 1.0, 0.625, 1.0, 0.625, 1.0, 0.625, 1.0, 0.625, 0.25, 0.625, 0.25, 0.625, 0.25, 0.625, 0.25, 0.625, 0.25, 0.625, 0.25, 0.625, 0.25, 0.625, 0.25, 0.625, 1.0, 0.625, 1.0, 0.625, 1.0, 0.625, 1.0, 0.625, 1.0, 0.625, 1.0, 0.625, 1.0, 0.625, 1.0, 0.625, 0.25, 0.625, 0.25, 0.625, 0.25, 0.625, 0.25, 0.625, 0.25, 0.625, 0.0, 0.625, 0.0, 0.625, 0.25, 0.625, 0.0, 0.625, 0.25, 0.625, 0.25, 0.625, 0.0, 0.625, 1.0, 0.625, 1.0, 0.625, 1.0, 0.625, 1.0, 0.625, 1.0, 0.625, 1.0, 0.625, 1.0, 0.625, 1.0, 0.625, 0.0, 0.625, 0.25, 0.625, 0.25, 0.625, 0.0, 0.625, 0.25, 0.625, 0.0, 0.625, 0.0, 0.625, 0.25, 0.625, 0.25, 0.625, 0.25, 0.625, 0.25, 0.625, 0.25, 0.625, 0.25, 0.625, 0.25, 0.625, 0.25, 0.625, 0.25, 0.625, 1.0, 0.625, 1.0, 0.625, 1.0, 0.625, 1.0, 0.625, 0.25, 0.625, 0.25, 0.625, 0.25, 0.625, 0.25, 0.625, 0.25, 0.625, 0.0, 0.625, 0.0, 0.625, 0.25, 0.625, 0.0, 0.625, 0.25, 0.625, 0.25, 0.625, 0.0, 0.625, 0.25, 0.625, 0.25, 0.625, 0.25, 0.625, 0.25, 0.625, 1.0, 0.625, 1.0, 0.625, 1.0, 0.625, 1.0, 0.625, 0.25, 0.625, 0.25, 0.625, 0.25, 0.625, 0.25, 0.625, 1.0, 0.625, 1.0, 0.625, 1.0, 0.625, 1.0, 0.625, 1.0, 0.625, 1.0, 0.625, 1.0, 0.625, 1.0, 0.625, 0.25, 0.625, 0.25, 0.625, 0.25, 0.625, 0.25, 0.625, 0.25, 0.625, 0.25, 0.625, 0.25, 0.625, 0.25, 0.625, 1.0, 0.625, 1.0, 0.625, 1.0, 0.625, 1.0, 0.625, 0.25, 0.625, 0.0, 0.625, 0.0, 0.625, 0.25, 0.625, 0.25, 0.625, 0.0, 0.625, 0.0, 0.625, 0.25, 0.625, 0.25, 0.625, 1.0, 0.625, 0.0, 0.625, 0.25, 0.625, 0.25, 0.625, 0.0, 0.625, 0.0, 0.625, 0.25, 0.625, 0.0, 0.625, 0.25, 0.625, 0.25, 0.625, 0.0, 0.625, 1.0, 0.625, 1.0, 0.625, 1.0, 0.625, 1.0, 0.625, 1.0, 0.625, 1.0, 0.625, 1.0, 0.625, 1.0, 0.625, 0.25, 0.625, 0.25, 0.625, 0.25, 0.625, 0.25, 0.0, 0.0, 0.0, 0.0, 0.0, 0.0, 0.0, 0.0, 0.0, 0.0, 0.0, 0.0, 0.0, 0.0, 0.625, 1.0, 0.625, 1.0, 0.0, 0.0, 0.0, 0.0, 0.625, 1.0, 0.625, 1.0, 0.0, 0.0, 0.0, 0.0, 0.625, 1.0, 0.0, 0.0, 0.0, 0.0, 0.0, 0.0, 0.0, 0.0, 0.0, 0.0, 0.625, 0.25, 0.0, 0.0, 0.0, 0.0, 0.625, 0.25, 0.625, 0.25, 0.0, 0.0, 0.0, 0.0, 0.625, 0.25, 0.625, 0.25, 0.0, 0.0, 0.0, 0.0, 0.625, 0.2822, 0.625, 0.2832, 0.625, 0.25, 0.625, 0.25, 0.625, 0.2832, 0.625, 0.2832, 0.625, 0.25, 0.625, 0.25, 0.625, 0.2945, 0.625, 0.2864, 0.625, 0.2822, 0.625, 0.25, 0.625, 0.25, 0.625, 0.8367, 0.0, 0.0, 0.0, 0.0, 0.625, 0.7963, 0.625, 0.75, 0.625, 0.75, 0.625, 0.7963, 0.625, 0.7946, 0.625, 0.7934, 0.625, 0.75, 0.625, 0.75, 0.625, 0.7934, 0.625, 0.793, 0.625, 0.75, 0.625, 0.75, 0.625, 1.0, 0.5, 1.0, 0.5, 0.75, 0.0, 0.0, 0.0, 0.0, 0.0, 0.0, 0.0, 0.0, 0.0, 0.0, 0.0, 0.0, 0.0, 0.0, 0.0, 0.0, 0.0, 0.0, 0.0, 0.0, 0.0, 0.0, 0.625, 0.9668, 0.5, 1.0, 0.375, 1.0, 0.0, 0.0, 0.5, 0.75])
me_cube_001.use_remesh_fix_poles = True
me_cube_001.use_remesh_preserve_attributes = False
me_cube_001.use_mirror_x = True
me_cube_001.update()

# ---- objects
ob_empty = bpy.data.objects.new('Empty', None)
ob_cube = bpy.data.objects.new('Cube', me_cube_001)
ob_empty_001 = bpy.data.objects.new('Empty.001', None)
ob_sun = bpy.data.objects.new('Sun', light_sun)

# ---- transforms, parenting, visibility, modifiers, constraints
ob_empty.location = (0.0, 0.0, 0.0)
ob_empty.rotation_euler = (1.571, -0.0, -0.0)
ob_empty.empty_display_type = 'IMAGE'
ob_empty.empty_display_size = 0.3302
ob_empty.empty_image_offset = (-0.4054, -0.00798)
ob_empty.lineart.crease_threshold = 0.0
ob_cube.location = (0.07394, -9.646e-09, 0.0718)
ob_cube.scale = (0.01247, 0.01247, 0.01247)
ob_cube.lineart.crease_threshold = 0.0
ob_cube.use_mesh_mirror_x = True
ob_empty_001.location = (0.0, 0.0, 0.0)
ob_empty_001.rotation_euler = (1.571, 0.0, 3.142)
ob_empty_001.scale = (-1.0, 1.0, 1.0)
ob_empty_001.empty_display_type = 'IMAGE'
ob_empty_001.empty_display_size = 0.3302
ob_empty_001.empty_image_offset = (-0.4054, -0.007981)
ob_empty_001.lineart.crease_threshold = 0.0
ob_sun.location = (-0.07554, -0.1204, 0.1902)
ob_sun.rotation_euler = (7.432, -0.2091, -7.02)
ob_sun.lineart.crease_threshold = 0.0

# ---- collection membership
col_collection.objects.link(ob_empty)
col_collection.objects.link(ob_cube)
col_collection.objects.link(ob_empty_001)
col_collection.objects.link(ob_sun)

# ---- scene / render settings (as saved in the file)
scene.frame_start = 1; scene.frame_end = 250; scene.frame_set(99)
scene.render.engine = 'BLENDER_EEVEE_NEXT'
scene.cycles.use_denoising = False
scene.cycles.samples = 128
scene.cycles.sampling_pattern = 'TABULATED_SOBOL'
scene.cycles.use_adaptive_sampling = False
scene.cycles.use_light_tree = False
scene.view_settings.view_transform = 'Filmic'
bpy.context.view_layer.update()

# ---- added for rendering (the .blend has no active camera): camera
cam_auto = bpy.data.cameras.new('AutoCamera')
cam_auto.lens = 50.0
cam_auto.sensor_width = 36.0
cam_auto.clip_end = 1000.0
ob_auto_camera = bpy.data.objects.new('AutoCamera', cam_auto)
scene.collection.objects.link(ob_auto_camera)
ob_auto_camera.location = (0.203364, -0.226011, 0.259065)
ob_auto_camera.rotation_euler = (1.09748, -7.21219e-08, 0.694738)
scene.camera = ob_auto_camera
bpy.context.view_layer.update()
